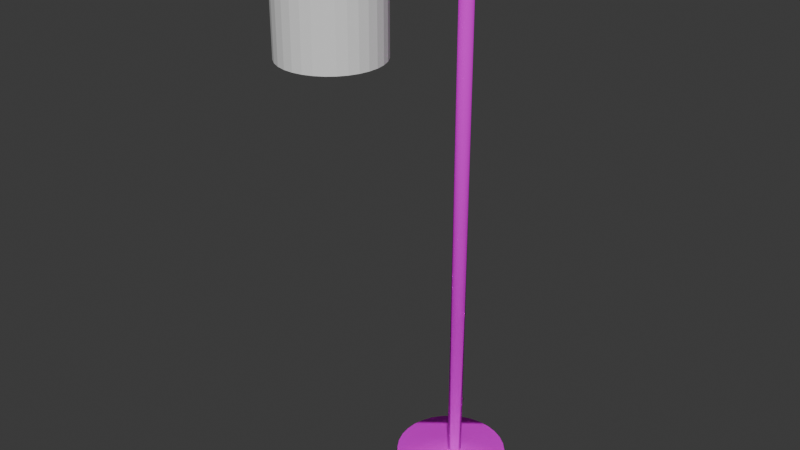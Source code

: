 # Source: Office_Lamp.blend  (saved by Blender 4.0.36; exported with 4.5.12 LTS)
import bpy
from mathutils import Matrix  # noqa: F401  (used for matrix-valued properties, if any)

bpy.ops.wm.read_factory_settings(use_empty=True)
scene = bpy.context.scene
scene.name = 'Scene'

# ---- collections
col_collection = bpy.data.collections.new('Collection'); scene.collection.children.link(col_collection)

# ---- materials (node trees are filled in below, after node groups)
mat_material_001 = bpy.data.materials.new('Material.001')
mat_material_001.alpha_threshold = 0.0
mat_material_001.use_transparent_shadow = False
mat_material_001.diffuse_color = (0.04519, 0.04519, 0.04519, 1.0)
mat_material_001.roughness = 0.5
mat_material_001.line_color = (0.0, 0.0, 0.0, 1.0)

# ---- material node trees
mat_material_001.use_nodes = True; mat_material_001.node_tree.nodes.clear()
_N = mat_material_001.node_tree.nodes; _L = mat_material_001.node_tree.links
n0 = _N.new('ShaderNodeOutputMaterial'); n0.name = 'Material Output'; n0.location = (300, 300)
n1 = _N.new('ShaderNodeBsdfPrincipled'); n1.name = 'Principled BSDF'; n1.location = (10, 300)
n1.inputs[1].default_value = 1.0
n1.inputs[2].default_value = 1.0
n1.inputs[3].default_value = 1.45
n2 = _N.new('ShaderNodeTexImage'); n2.name = 'Image Texture'; n2.location = (-280, 275)
_L.new(n1.outputs[0], n0.inputs[0])
_L.new(n2.outputs[0], n1.inputs[0])
n0.is_active_output = True

# ---- world
world_world = bpy.data.worlds.new('World'); scene.world = world_world
world_world.use_nodes = True; world_world.node_tree.nodes.clear()
_N = world_world.node_tree.nodes; _L = world_world.node_tree.links
n0 = _N.new('ShaderNodeOutputWorld'); n0.name = 'World Output'; n0.location = (300, 300)
n1 = _N.new('ShaderNodeBackground'); n1.name = 'Background'; n1.location = (10, 300)
n1.inputs[0].default_value = (0.05088, 0.05088, 0.05088, 1.0)
_L.new(n1.outputs[0], n0.inputs[0])
n0.is_active_output = True
world_world.color = (0.05088, 0.05088, 0.05088)
world_world.use_sun_shadow = False
world_world.sun_shadow_jitter_overblur = 0.0

# ---- meshes
me_plane_153 = bpy.data.meshes.new('Plane.153')
me_plane_153.from_pydata([(-0.6465, 2.041, 0.5347), (-0.2292, 2.041, 0.2114), (-0.6249, 2.041, 0.5588), (-0.2077, 2.041, 0.2356), (-0.5761, 2.041, 0.1409), (-0.2387, 2.041, 0.5773), (-0.4134, 2.064, 0.3525), (-0.3916, 2.064, 0.3796), (-0.6045, 2.041, 0.1668), (-0.2672, 2.041, 0.6032), (-0.4384, 2.064, 0.3733), (-0.4165, 2.064, 0.4004), (0.2863, -1.045, -0.2116), (0.2863, -0.8786, -0.2116), (0.3175, -1.045, -0.1597), (0.3175, -0.8786, -0.1597), (0.338, -1.045, -0.1028), (0.338, -0.8786, -0.1028), (0.3469, -1.045, -0.04291), (0.3469, -0.8786, -0.04291), (0.3441, -1.045, 0.01755), (0.3441, -0.8786, 0.01755), (0.3294, -1.045, 0.07629), (0.3294, -0.8786, 0.07629), (0.3036, -1.045, 0.131), (0.3036, -0.8786, 0.131), (0.2676, -1.045, 0.1797), (0.2676, -0.8786, 0.1797), (0.2229, -1.045, 0.2204), (0.2229, -0.8786, 0.2204), (0.171, -1.045, 0.2516), (0.171, -0.8786, 0.2516), (0.114, -1.045, 0.2721), (0.114, -0.8786, 0.2721), (0.05415, -1.045, 0.2811), (0.05415, -0.8786, 0.2811), (-0.00631, -1.045, 0.2782), (-0.00631, -0.8786, 0.2782), (-0.06505, -1.045, 0.2636), (-0.06505, -0.8786, 0.2636), (-0.1198, -1.045, 0.2378), (-0.1198, -0.8786, 0.2378), (-0.1685, -1.045, 0.2018), (-0.1685, -0.8786, 0.2018), (-0.2092, -1.045, 0.157), (-0.2092, -0.8786, 0.157), (-0.2404, -1.045, 0.1051), (-0.2404, -0.8786, 0.1051), (-0.2609, -1.045, 0.04816), (-0.2609, -0.8786, 0.04816), (-0.2698, -1.045, -0.01171), (-0.2698, -0.8786, -0.01171), (-0.267, -1.045, -0.07217), (-0.267, -0.8786, -0.07217), (-0.2523, -1.045, -0.1309), (-0.2523, -0.8786, -0.1309), (-0.2265, -1.045, -0.1857), (-0.2265, -0.8786, -0.1857), (-0.1905, -1.045, -0.2343), (-0.1905, -0.8786, -0.2343), (-0.1458, -1.045, -0.2751), (-0.1458, -0.8786, -0.2751), (-0.09388, -1.045, -0.3063), (-0.09388, -0.8786, -0.3063), (-0.03692, -1.045, -0.3267), (-0.03692, -0.8786, -0.3267), (0.02295, -1.045, -0.3357), (0.02295, -0.8786, -0.3357), (0.08341, -1.045, -0.3328), (0.08341, -0.8786, -0.3328), (0.1422, -1.045, -0.3182), (0.1422, -0.8786, -0.3182), (0.1969, -1.045, -0.2924), (0.1969, -0.8786, -0.2924), (0.2456, -1.045, -0.2564), (0.2456, -0.8786, -0.2564), (0.07729, -0.9012, -0.07309), (-0.4961, 2.183, 0.4659), (0.0812, -0.9012, -0.06659), (-0.4916, 2.179, 0.47), (0.08377, -0.9012, -0.05945), (-0.4877, 2.173, 0.4734), (0.08489, -0.9012, -0.05195), (-0.4847, 2.167, 0.476), (0.08453, -0.9012, -0.04437), (-0.4826, 2.16, 0.4777), (0.0827, -0.9012, -0.03701), (-0.4816, 2.152, 0.4784), (0.07946, -0.9012, -0.03014), (-0.4818, 2.145, 0.4781), (0.07495, -0.9012, -0.02404), (-0.483, 2.137, 0.4768), (0.06934, -0.9012, -0.01894), (-0.4852, 2.13, 0.4746), (0.06283, -0.9012, -0.01503), (-0.4884, 2.124, 0.4715), (0.05569, -0.9012, -0.01246), (-0.4925, 2.119, 0.4677), (0.04819, -0.9012, -0.01133), (-0.4972, 2.115, 0.4633), (0.04061, -0.9012, -0.0117), (-0.5024, 2.112, 0.4585), (0.03325, -0.9012, -0.01353), (-0.5079, 2.111, 0.4534), (0.02638, -0.9012, -0.01676), (-0.5135, 2.111, 0.4483), (0.02028, -0.9012, -0.02127), (-0.519, 2.113, 0.4433), (0.01518, -0.9012, -0.02689), (-0.5241, 2.116, 0.4387), (0.01127, -0.9012, -0.03339), (-0.5287, 2.121, 0.4346), (0.008702, -0.9012, -0.04053), (-0.5326, 2.126, 0.4312), (0.007578, -0.9012, -0.04804), (-0.5356, 2.133, 0.4286), (0.007938, -0.9012, -0.05561), (-0.5376, 2.14, 0.4269), (0.009771, -0.9012, -0.06298), (-0.5386, 2.147, 0.4262), (0.01301, -0.9012, -0.06984), (-0.5385, 2.155, 0.4265), (0.01752, -0.9012, -0.07594), (-0.5373, 2.162, 0.4277), (0.02313, -0.9012, -0.08105), (-0.535, 2.169, 0.43), (0.02963, -0.9012, -0.08496), (-0.5318, 2.175, 0.433), (0.03677, -0.9012, -0.08752), (-0.5278, 2.181, 0.4369), (0.04428, -0.9012, -0.08865), (-0.5231, 2.184, 0.4413), (0.05186, -0.9012, -0.08829), (-0.5179, 2.187, 0.4461), (0.05922, -0.9012, -0.08645), (-0.5123, 2.188, 0.4512), (0.06608, -0.9012, -0.08322), (-0.5067, 2.188, 0.4563), (0.07219, -0.9012, -0.07871), (-0.5013, 2.186, 0.4613), (-0.2403, 2.185, 0.2473), (-0.2357, 2.181, 0.2514), (-0.2318, 2.175, 0.2548), (-0.2288, 2.169, 0.2574), (-0.2267, 2.162, 0.2591), (-0.2258, 2.154, 0.2598), (-0.2259, 2.147, 0.2595), (-0.2271, 2.139, 0.2582), (-0.2293, 2.132, 0.256), (-0.2426, 2.128, 0.2392), (-0.2466, 2.123, 0.2354), (-0.2513, 2.119, 0.231), (-0.2565, 2.116, 0.2262), (-0.252, 2.113, 0.2348), (-0.2576, 2.113, 0.2297), (-0.2631, 2.115, 0.2247), (-0.2682, 2.118, 0.2201), (-0.2728, 2.123, 0.216), (-0.2767, 2.128, 0.2126), (-0.2797, 2.135, 0.21), (-0.2817, 2.142, 0.2083), (-0.2827, 2.149, 0.2076), (-0.2826, 2.157, 0.2079), (-0.2814, 2.164, 0.2091), (-0.2792, 2.171, 0.2114), (-0.2759, 2.177, 0.2144), (-0.2719, 2.183, 0.2183), (-0.2672, 2.187, 0.2227), (-0.262, 2.189, 0.2275), (-0.2565, 2.19, 0.2326), (-0.2509, 2.19, 0.2377), (-0.2454, 2.188, 0.2426), (-0.03588, 2.081, 0.05393), (-0.03318, 2.076, 0.05954), (-0.03168, 2.071, 0.06489), (-0.03145, 2.065, 0.06978), (-0.03248, 2.059, 0.074), (-0.03474, 2.053, 0.07741), (-0.03814, 2.046, 0.07987), (-0.04255, 2.04, 0.08128), (-0.04781, 2.035, 0.08159), (-0.06374, 2.032, 0.06711), (-0.07005, 2.028, 0.06523), (-0.07653, 2.025, 0.06235), (-0.07291, 2.022, 0.07226), (-0.07899, 2.022, 0.06773), (-0.08451, 2.023, 0.06262), (-0.08926, 2.025, 0.05713), (-0.09306, 2.029, 0.05147), (-0.09576, 2.033, 0.04585), (-0.09726, 2.038, 0.0405), (-0.0975, 2.044, 0.03562), (-0.09647, 2.05, 0.0314), (-0.09421, 2.056, 0.02799), (-0.09081, 2.063, 0.02553), (-0.08639, 2.069, 0.02412), (-0.08113, 2.074, 0.0238), (-0.07524, 2.079, 0.0246), (-0.07258, 2.083, 0.02156), (-0.0661, 2.085, 0.02444), (-0.05969, 2.087, 0.02822), (-0.05361, 2.087, 0.03276), (-0.04809, 2.086, 0.03786), (-0.04334, 2.084, 0.04335), (0.0812, 1.748, -0.06659), (0.08377, 1.748, -0.05945), (0.08489, 1.748, -0.05195), (0.08453, 1.748, -0.04437), (0.0827, 1.748, -0.03701), (0.07946, 1.748, -0.03014), (0.07495, 1.748, -0.02404), (0.06934, 1.748, -0.01894), (0.06283, 1.748, -0.01503), (0.05569, 1.748, -0.01246), (0.04819, 1.748, -0.01133), (0.04061, 1.748, -0.0117), (0.03325, 1.748, -0.01353), (0.02638, 1.748, -0.01676), (0.02028, 1.748, -0.02127), (0.01518, 1.748, -0.02689), (0.01127, 1.748, -0.03339), (0.008702, 1.748, -0.04053), (0.007578, 1.748, -0.04804), (0.007938, 1.748, -0.05561), (0.009771, 1.748, -0.06298), (0.01301, 1.748, -0.06984), (0.01752, 1.748, -0.07594), (0.02313, 1.748, -0.08105), (0.02963, 1.748, -0.08496), (0.03677, 1.748, -0.08752), (0.04428, 1.748, -0.08865), (0.05186, 1.748, -0.08829), (0.05922, 1.748, -0.08645), (0.06608, 1.748, -0.08322), (0.07219, 1.748, -0.07871), (0.07729, 1.748, -0.07309), (0.0812, 1.524, -0.06659), (0.08377, 1.524, -0.05945), (0.08489, 1.524, -0.05195), (0.08453, 1.524, -0.04437), (0.0827, 1.524, -0.03701), (0.07946, 1.524, -0.03014), (0.07495, 1.524, -0.02404), (0.06934, 1.524, -0.01894), (0.06283, 1.524, -0.01503), (0.05569, 1.524, -0.01246), (0.04819, 1.524, -0.01133), (0.04061, 1.524, -0.0117), (0.03325, 1.524, -0.01353), (0.02638, 1.524, -0.01676), (0.02028, 1.524, -0.02127), (0.01518, 1.524, -0.02689), (0.01127, 1.524, -0.03339), (0.008702, 1.524, -0.04053), (0.007578, 1.524, -0.04804), (0.007938, 1.524, -0.05561), (0.009771, 1.524, -0.06298), (0.01301, 1.524, -0.06984), (0.01752, 1.524, -0.07594), (0.02313, 1.524, -0.08105), (0.02963, 1.524, -0.08496), (0.03677, 1.524, -0.08752), (0.04428, 1.524, -0.08865), (0.05186, 1.524, -0.08829), (0.05922, 1.524, -0.08645), (0.06608, 1.524, -0.08322), (0.07219, 1.524, -0.07871), (0.07729, 1.524, -0.07309), (-0.1544, 2.153, 0.1531), (-0.1503, 2.149, 0.1581), (-0.1471, 2.144, 0.1627), (-0.145, 2.138, 0.1668), (-0.1477, 2.131, 0.1654), (-0.1479, 2.124, 0.168), (-0.1492, 2.117, 0.1697), (-0.1516, 2.11, 0.1705), (-0.1551, 2.103, 0.1702), (-0.1695, 2.099, 0.1552), (-0.1512, 2.093, 0.1845), (-0.1568, 2.089, 0.1814), (-0.1627, 2.086, 0.1776), (-0.1587, 2.083, 0.1869), (-0.1645, 2.083, 0.182), (-0.17, 2.085, 0.1769), (-0.1748, 2.087, 0.1718), (-0.1789, 2.091, 0.1668), (-0.2055, 2.096, 0.1307), (-0.2077, 2.102, 0.1266), (-0.2086, 2.109, 0.1231), (-0.2085, 2.116, 0.1205), (-0.2071, 2.124, 0.1188), (-0.2047, 2.131, 0.1181), (-0.1975, 2.137, 0.1232), (-0.1932, 2.144, 0.1245), (-0.1881, 2.149, 0.1267), (-0.1825, 2.153, 0.1298), (-0.1766, 2.156, 0.1336), (-0.1706, 2.157, 0.138), (-0.1648, 2.157, 0.1429), (-0.1593, 2.156, 0.148), (0.07729, 1.863, -0.07309), (0.0812, 1.863, -0.06659), (0.08377, 1.863, -0.05945), (0.08489, 1.863, -0.05195), (0.08453, 1.863, -0.04437), (0.0827, 1.863, -0.03701), (0.07946, 1.863, -0.03014), (0.07495, 1.863, -0.02404), (0.06934, 1.863, -0.01894), (0.06283, 1.863, -0.01503), (0.05569, 1.863, -0.01246), (0.04819, 1.863, -0.01133), (0.04061, 1.863, -0.0117), (0.03325, 1.863, -0.01353), (0.02638, 1.863, -0.01676), (0.02028, 1.863, -0.02127), (0.01518, 1.863, -0.02689), (0.01127, 1.863, -0.03339), (0.008702, 1.863, -0.04053), (0.007578, 1.863, -0.04804), (0.007938, 1.863, -0.05561), (0.009771, 1.863, -0.06298), (0.01301, 1.863, -0.06984), (0.01752, 1.863, -0.07594), (0.02313, 1.863, -0.08105), (0.02963, 1.863, -0.08496), (0.03677, 1.863, -0.08752), (0.04428, 1.863, -0.08865), (0.05186, 1.863, -0.08829), (0.05922, 1.863, -0.08645), (0.06608, 1.863, -0.08322), (0.07219, 1.863, -0.07871), (0.0213, 2.011, -0.0129), (0.02496, 2.008, -0.006814), (0.0274, 2.005, -0.0005536), (0.02854, 2.001, 0.005636), (0.02833, 1.996, 0.01152), (0.02679, 1.991, 0.01687), (0.02396, 1.985, 0.02147), (0.01997, 1.98, 0.02517), (0.01495, 1.975, 0.0278), (0.009115, 1.97, 0.02927), (0.002678, 1.966, 0.02953), (-0.004113, 1.963, 0.02856), (-0.011, 1.961, 0.0264), (-0.01771, 1.959, 0.02313), (-0.02398, 1.959, 0.01889), (-0.02959, 1.96, 0.01383), (-0.03431, 1.961, 0.008141), (-0.03797, 1.964, 0.002051), (-0.04041, 1.968, -0.00421), (-0.04155, 1.972, -0.0104), (-0.04134, 1.977, -0.01628), (-0.0398, 1.982, -0.02163), (-0.03697, 1.987, -0.02624), (-0.03298, 1.992, -0.02993), (-0.02796, 1.997, -0.03256), (-0.02213, 2.002, -0.03403), (-0.01569, 2.006, -0.03429), (-0.008897, 2.009, -0.03332), (-0.002014, 2.012, -0.03116), (0.004696, 2.013, -0.0279), (0.01098, 2.013, -0.02365), (0.01658, 2.013, -0.01859), (-0.4397, 2.184, 0.4176), (-0.4351, 2.179, 0.4217), (-0.4312, 2.174, 0.4251), (-0.4282, 2.167, 0.4277), (-0.4261, 2.16, 0.4294), (-0.4252, 2.153, 0.4301), (-0.4253, 2.145, 0.4299), (-0.4265, 2.138, 0.4286), (-0.4287, 2.131, 0.4264), (-0.4319, 2.125, 0.4233), (-0.436, 2.119, 0.4195), (-0.4407, 2.115, 0.415), (-0.4459, 2.113, 0.4102), (-0.4514, 2.112, 0.4051), (-0.457, 2.112, 0.4), (-0.4625, 2.114, 0.3951), (-0.4676, 2.117, 0.3905), (-0.4722, 2.121, 0.3864), (-0.4761, 2.127, 0.3829), (-0.4791, 2.133, 0.3803), (-0.4811, 2.14, 0.3786), (-0.4821, 2.148, 0.3779), (-0.482, 2.155, 0.3782), (-0.4808, 2.163, 0.3795), (-0.4785, 2.17, 0.3817), (-0.4753, 2.176, 0.3848), (-0.4713, 2.181, 0.3886), (-0.4666, 2.185, 0.393), (-0.4614, 2.188, 0.3978), (-0.4559, 2.189, 0.4029), (-0.4503, 2.189, 0.408), (-0.4448, 2.187, 0.413), (-0.3647, 2.18, 0.3616), (-0.3608, 2.174, 0.365), (-0.3578, 2.168, 0.3676), (-0.3557, 2.161, 0.3693), (-0.3548, 2.153, 0.37), (-0.3549, 2.146, 0.3697), (-0.3561, 2.138, 0.3684), (-0.3583, 2.131, 0.3662), (-0.3615, 2.125, 0.3631), (-0.3656, 2.12, 0.3593), (-0.3703, 2.116, 0.3549), (-0.3755, 2.113, 0.3501), (-0.381, 2.112, 0.345), (-0.3866, 2.112, 0.3399), (-0.3921, 2.114, 0.3349), (-0.3972, 2.117, 0.3303), (-0.4018, 2.122, 0.3262), (-0.4057, 2.127, 0.3228), (-0.4087, 2.134, 0.3202), (-0.4107, 2.141, 0.3185), (-0.4117, 2.148, 0.3178), (-0.4116, 2.156, 0.3181), (-0.4104, 2.163, 0.3193), (-0.4082, 2.17, 0.3216), (-0.4049, 2.176, 0.3246), (-0.4009, 2.182, 0.3285), (-0.3962, 2.186, 0.3329), (-0.391, 2.188, 0.3377), (-0.3855, 2.189, 0.3428), (-0.3799, 2.189, 0.3479), (-0.3744, 2.187, 0.3529), (-0.3693, 2.184, 0.3575), (-0.4577, 2.059, 0.3989), (-0.4632, 2.061, 0.394), (-0.4521, 2.059, 0.404), (-0.4466, 2.06, 0.4091), (-0.3762, 2.061, 0.349), (-0.3817, 2.059, 0.3439), (-0.3873, 2.06, 0.3388), (-0.3928, 2.061, 0.3338)], [], [(6, 7, 3, 1), (10, 11, 7, 6), (8, 10, 6, 4), (11, 9, 5, 7), (0, 2, 11, 10), (12, 13, 15, 14), (14, 15, 17, 16), (16, 17, 19, 18), (18, 19, 21, 20), (20, 21, 23, 22), (22, 23, 25, 24), (24, 25, 27, 26), (26, 27, 29, 28), (28, 29, 31, 30), (30, 31, 33, 32), (32, 33, 35, 34), (34, 35, 37, 36), (36, 37, 39, 38), (38, 39, 41, 40), (40, 41, 43, 42), (42, 43, 45, 44), (44, 45, 47, 46), (46, 47, 49, 48), (48, 49, 51, 50), (50, 51, 53, 52), (52, 53, 55, 54), (54, 55, 57, 56), (56, 57, 59, 58), (58, 59, 61, 60), (60, 61, 63, 62), (62, 63, 65, 64), (64, 65, 67, 66), (66, 67, 69, 68), (68, 69, 71, 70), (70, 71, 73, 72), (15, 13, 75, 73, 71, 69, 67, 65, 63, 61, 59, 57, 55, 53, 51, 49, 47, 45, 43, 41, 39, 37, 35, 33, 31, 29, 27, 25, 23, 21, 19, 17), (72, 73, 75, 74), (74, 75, 13, 12), (12, 14, 16, 18, 20, 22, 24, 26, 28, 30, 32, 34, 36, 38, 40, 42, 44, 46, 48, 50, 52, 54, 56, 58, 60, 62, 64, 66, 68, 70, 72, 74), (364, 77, 79, 365), (365, 79, 81, 366), (366, 81, 83, 367), (367, 83, 85, 368), (368, 85, 87, 369), (369, 87, 89, 370), (370, 89, 91, 371), (371, 91, 93, 372), (372, 93, 95, 373), (373, 95, 97, 374), (374, 97, 99, 375), (375, 99, 101, 376), (376, 101, 103, 377), (377, 103, 105, 378), (378, 105, 107, 379), (379, 107, 109, 380), (380, 109, 111, 381), (381, 111, 113, 382), (382, 113, 115, 383), (383, 115, 117, 384), (384, 117, 119, 385), (385, 119, 121, 386), (386, 121, 123, 387), (387, 123, 125, 388), (388, 125, 127, 389), (389, 127, 129, 390), (390, 129, 131, 391), (391, 131, 133, 392), (392, 133, 135, 393), (393, 135, 137, 394), (79, 77, 139, 137, 135, 133, 131, 129, 127, 125, 123, 121, 119, 117, 115, 113, 111, 109, 107, 105, 103, 101, 99, 97, 95, 93, 91, 89, 87, 85, 83, 81), (394, 137, 139, 395), (395, 139, 77, 364), (76, 78, 80, 82, 84, 86, 88, 90, 92, 94, 96, 98, 100, 102, 104, 106, 108, 110, 112, 114, 116, 118, 120, 122, 124, 126, 128, 130, 132, 134, 136, 138), (299, 171, 140, 268), (298, 170, 171, 299), (297, 169, 170, 298), (296, 168, 169, 297), (295, 167, 168, 296), (294, 166, 167, 295), (293, 165, 166, 294), (292, 164, 165, 293), (291, 163, 164, 292), (290, 162, 163, 291), (289, 161, 162, 290), (288, 160, 161, 289), (287, 159, 160, 288), (286, 158, 159, 287), (285, 157, 158, 286), (284, 156, 157, 285), (283, 155, 156, 284), (282, 154, 155, 283), (281, 153, 154, 282), (280, 152, 153, 281), (279, 151, 152, 280), (278, 150, 151, 279), (277, 149, 150, 278), (276, 148, 149, 277), (275, 147, 148, 276), (274, 146, 147, 275), (273, 145, 146, 274), (272, 144, 145, 273), (271, 143, 144, 272), (270, 142, 143, 271), (269, 141, 142, 270), (268, 140, 141, 269), (332, 203, 172, 333), (333, 172, 173, 334), (334, 173, 174, 335), (335, 174, 175, 336), (336, 175, 176, 337), (337, 176, 177, 338), (338, 177, 178, 339), (339, 178, 179, 340), (340, 179, 180, 341), (341, 180, 181, 342), (342, 181, 182, 343), (343, 182, 183, 344), (344, 183, 184, 345), (345, 184, 185, 346), (346, 185, 186, 347), (347, 186, 187, 348), (348, 187, 188, 349), (349, 188, 189, 350), (350, 189, 190, 351), (351, 190, 191, 352), (352, 191, 192, 353), (353, 192, 193, 354), (354, 193, 194, 355), (355, 194, 195, 356), (356, 195, 196, 357), (357, 196, 197, 358), (358, 197, 198, 359), (359, 198, 199, 360), (360, 199, 200, 361), (361, 200, 201, 362), (362, 201, 202, 363), (363, 202, 203, 332), (266, 234, 235, 267), (265, 233, 234, 266), (264, 232, 233, 265), (263, 231, 232, 264), (262, 230, 231, 263), (261, 229, 230, 262), (260, 228, 229, 261), (259, 227, 228, 260), (258, 226, 227, 259), (257, 225, 226, 258), (256, 224, 225, 257), (255, 223, 224, 256), (254, 222, 223, 255), (253, 221, 222, 254), (252, 220, 221, 253), (251, 219, 220, 252), (250, 218, 219, 251), (249, 217, 218, 250), (248, 216, 217, 249), (247, 215, 216, 248), (246, 214, 215, 247), (245, 213, 214, 246), (244, 212, 213, 245), (243, 211, 212, 244), (242, 210, 211, 243), (241, 209, 210, 242), (240, 208, 209, 241), (239, 207, 208, 240), (238, 206, 207, 239), (237, 205, 206, 238), (236, 204, 205, 237), (267, 235, 204, 236), (76, 267, 236, 78), (78, 236, 237, 80), (80, 237, 238, 82), (82, 238, 239, 84), (84, 239, 240, 86), (86, 240, 241, 88), (88, 241, 242, 90), (90, 242, 243, 92), (92, 243, 244, 94), (94, 244, 245, 96), (96, 245, 246, 98), (98, 246, 247, 100), (100, 247, 248, 102), (102, 248, 249, 104), (104, 249, 250, 106), (106, 250, 251, 108), (108, 251, 252, 110), (110, 252, 253, 112), (112, 253, 254, 114), (114, 254, 255, 116), (116, 255, 256, 118), (118, 256, 257, 120), (120, 257, 258, 122), (122, 258, 259, 124), (124, 259, 260, 126), (126, 260, 261, 128), (128, 261, 262, 130), (130, 262, 263, 132), (132, 263, 264, 134), (134, 264, 265, 136), (136, 265, 266, 138), (138, 266, 267, 76), (203, 268, 269, 172), (172, 269, 270, 173), (173, 270, 271, 174), (174, 271, 272, 175), (175, 272, 273, 176), (176, 273, 274, 177), (177, 274, 275, 178), (178, 275, 276, 179), (179, 276, 277, 180), (180, 277, 278, 181), (181, 278, 279, 182), (182, 279, 280, 183), (183, 280, 281, 184), (184, 281, 282, 185), (185, 282, 283, 186), (186, 283, 284, 187), (187, 284, 285, 188), (188, 285, 286, 189), (189, 286, 287, 190), (190, 287, 288, 191), (191, 288, 289, 192), (192, 289, 290, 193), (193, 290, 291, 194), (194, 291, 292, 195), (195, 292, 293, 196), (196, 293, 294, 197), (197, 294, 295, 198), (198, 295, 296, 199), (199, 296, 297, 200), (200, 297, 298, 201), (201, 298, 299, 202), (202, 299, 268, 203), (234, 331, 300, 235), (233, 330, 331, 234), (232, 329, 330, 233), (231, 328, 329, 232), (230, 327, 328, 231), (229, 326, 327, 230), (228, 325, 326, 229), (227, 324, 325, 228), (226, 323, 324, 227), (225, 322, 323, 226), (224, 321, 322, 225), (223, 320, 321, 224), (222, 319, 320, 223), (221, 318, 319, 222), (220, 317, 318, 221), (219, 316, 317, 220), (218, 315, 316, 219), (217, 314, 315, 218), (216, 313, 314, 217), (215, 312, 313, 216), (214, 311, 312, 215), (213, 310, 311, 214), (212, 309, 310, 213), (211, 308, 309, 212), (210, 307, 308, 211), (209, 306, 307, 210), (208, 305, 306, 209), (207, 304, 305, 208), (206, 303, 304, 207), (205, 302, 303, 206), (204, 301, 302, 205), (235, 300, 301, 204), (331, 363, 332, 300), (330, 362, 363, 331), (329, 361, 362, 330), (328, 360, 361, 329), (327, 359, 360, 328), (326, 358, 359, 327), (325, 357, 358, 326), (324, 356, 357, 325), (323, 355, 356, 324), (322, 354, 355, 323), (321, 353, 354, 322), (320, 352, 353, 321), (319, 351, 352, 320), (318, 350, 351, 319), (317, 349, 350, 318), (316, 348, 349, 317), (315, 347, 348, 316), (314, 346, 347, 315), (313, 345, 346, 314), (312, 344, 345, 313), (311, 343, 344, 312), (310, 342, 343, 311), (309, 341, 342, 310), (308, 340, 341, 309), (307, 339, 340, 308), (306, 338, 339, 307), (305, 337, 338, 306), (304, 336, 337, 305), (303, 335, 336, 304), (302, 334, 335, 303), (301, 333, 334, 302), (300, 332, 333, 301), (426, 395, 364, 427), (425, 394, 395, 426), (424, 393, 394, 425), (423, 392, 393, 424), (422, 391, 392, 423), (421, 390, 391, 422), (420, 389, 390, 421), (419, 388, 389, 420), (418, 387, 388, 419), (417, 386, 387, 418), (416, 385, 386, 417), (415, 384, 385, 416), (414, 383, 384, 415), (413, 382, 383, 414), (412, 381, 382, 413), (411, 380, 381, 412), (410, 379, 380, 411), (407, 376, 431, 432), (408, 407, 432, 433), (410, 409, 434, 435), (406, 375, 376, 407), (405, 374, 375, 406), (404, 373, 374, 405), (403, 372, 373, 404), (402, 371, 372, 403), (401, 370, 371, 402), (400, 369, 370, 401), (399, 368, 369, 400), (398, 367, 368, 399), (397, 366, 367, 398), (396, 365, 366, 397), (427, 364, 365, 396), (140, 427, 396, 141), (141, 396, 397, 142), (142, 397, 398, 143), (143, 398, 399, 144), (144, 399, 400, 145), (145, 400, 401, 146), (146, 401, 402, 147), (147, 402, 403, 148), (148, 403, 404, 149), (149, 404, 405, 150), (150, 405, 406, 151), (151, 406, 407, 152), (152, 407, 408, 153), (153, 408, 409, 154), (154, 409, 410, 155), (155, 410, 411, 156), (156, 411, 412, 157), (157, 412, 413, 158), (158, 413, 414, 159), (159, 414, 415, 160), (160, 415, 416, 161), (161, 416, 417, 162), (162, 417, 418, 163), (163, 418, 419, 164), (164, 419, 420, 165), (165, 420, 421, 166), (166, 421, 422, 167), (167, 422, 423, 168), (168, 423, 424, 169), (169, 424, 425, 170), (170, 425, 426, 171), (171, 426, 427, 140), (434, 428, 429, 435), (433, 430, 428, 434), (432, 431, 430, 433), (376, 377, 430, 431), (378, 379, 429, 428), (379, 410, 435, 429), (409, 408, 433, 434), (377, 378, 428, 430)])
me_plane_153.polygons.foreach_set('use_smooth', [0, 0, 0, 0, 0, 1, 1, 1, 1, 1, 1, 1, 1, 1, 1, 1, 1, 1, 1, 1, 1, 1, 1, 1, 1, 1, 1, 1, 1, 1, 1, 1, 1, 1, 1, 1, 1, 1, 1, 1, 1, 1, 1, 1, 1, 1, 1, 1, 1, 1, 1, 1, 1, 1, 1, 1, 1, 1, 1, 1, 1, 1, 1, 1, 1, 1, 1, 1, 1, 1, 1, 1, 1, 1, 1, 1, 1, 1, 1, 1, 1, 1, 1, 1, 1, 1, 1, 1, 1, 1, 1, 1, 1, 1, 1, 1, 1, 1, 1, 1, 1, 1, 1, 1, 1, 1, 1, 1, 1, 1, 1, 1, 1, 1, 1, 1, 1, 1, 1, 1, 1, 1, 1, 1, 1, 1, 1, 1, 1, 1, 1, 1, 1, 1, 1, 1, 1, 1, 1, 1, 1, 1, 1, 1, 1, 1, 1, 1, 1, 1, 1, 1, 1, 1, 1, 1, 1, 1, 1, 1, 1, 1, 1, 1, 1, 1, 1, 1, 1, 1, 1, 1, 1, 1, 1, 1, 1, 1, 1, 1, 1, 1, 1, 1, 1, 1, 1, 1, 1, 1, 1, 1, 1, 1, 1, 1, 1, 1, 1, 1, 1, 1, 1, 1, 1, 1, 1, 1, 1, 1, 1, 1, 1, 1, 1, 1, 1, 1, 1, 1, 1, 1, 1, 1, 1, 1, 1, 1, 1, 1, 1, 1, 1, 1, 1, 1, 1, 1, 1, 1, 1, 1, 1, 1, 1, 1, 1, 1, 1, 1, 1, 1, 1, 1, 1, 1, 1, 1, 1, 1, 1, 1, 1, 1, 1, 1, 1, 1, 1, 1, 1, 1, 1, 1, 1, 1, 1, 1, 1, 1, 1, 1, 1, 1, 1, 1, 1, 1, 1, 1, 1, 1, 1, 1, 1, 1, 1, 1, 1, 1, 1, 1, 1, 1, 1, 1, 1, 1, 1, 1, 1, 1, 1, 1, 1, 1, 1, 1, 1, 1, 1, 1, 1, 1, 1, 1, 1, 1, 1, 1, 1, 1, 1, 1, 1, 1, 1, 1, 1, 1, 1, 1, 1, 1, 1, 1, 1, 1, 1, 1, 1, 1, 1, 1, 1, 1, 1, 1, 1, 1, 1, 1, 1, 1, 1, 1, 1, 1, 1])
_uv = me_plane_153.uv_layers.new(name='UVMap')
_uv.uv.foreach_set('vector', [0.4467, 0.579, 0.5806, 0.579, 0.5806, 1.0, 0.4467, 1.0, 0.4467, 0.4182, 0.5806, 0.4182, 0.5806, 0.579, 0.4467, 0.579, 0.0, 0.4182, 0.4467, 0.4182, 0.4467, 0.579, 0.0, 0.579, 0.5806, 0.4182, 1.0, 0.4182, 1.0, 0.579, 0.5806, 0.579, 0.4467, 0.0, 0.5806, 0.0, 0.5806, 0.4182, 0.4467, 0.4182, 1.0, 0.5, 1.0, 1.0, 0.9688, 1.0, 0.9688, 0.5, 0.9688, 0.5, 0.9688, 1.0, 0.9375, 1.0, 0.9375, 0.5, 0.9375, 0.5, 0.9375, 1.0, 0.9062, 1.0, 0.9062, 0.5, 0.9062, 0.5, 0.9062, 1.0, 0.875, 1.0, 0.875, 0.5, 0.875, 0.5, 0.875, 1.0, 0.8438, 1.0, 0.8438, 0.5, 0.8438, 0.5, 0.8438, 1.0, 0.8125, 1.0, 0.8125, 0.5, 0.8125, 0.5, 0.8125, 1.0, 0.7812, 1.0, 0.7812, 0.5, 0.7812, 0.5, 0.7812, 1.0, 0.75, 1.0, 0.75, 0.5, 0.75, 0.5, 0.75, 1.0, 0.7188, 1.0, 0.7188, 0.5, 0.7188, 0.5, 0.7188, 1.0, 0.6875, 1.0, 0.6875, 0.5, 0.6875, 0.5, 0.6875, 1.0, 0.6562, 1.0, 0.6562, 0.5, 0.6562, 0.5, 0.6562, 1.0, 0.625, 1.0, 0.625, 0.5, 0.625, 0.5, 0.625, 1.0, 0.5938, 1.0, 0.5938, 0.5, 0.5938, 0.5, 0.5938, 1.0, 0.5625, 1.0, 0.5625, 0.5, 0.5625, 0.5, 0.5625, 1.0, 0.5312, 1.0, 0.5312, 0.5, 0.5312, 0.5, 0.5312, 1.0, 0.5, 1.0, 0.5, 0.5, 0.5, 0.5, 0.5, 1.0, 0.4688, 1.0, 0.4688, 0.5, 0.4688, 0.5, 0.4688, 1.0, 0.4375, 1.0, 0.4375, 0.5, 0.4375, 0.5, 0.4375, 1.0, 0.4062, 1.0, 0.4062, 0.5, 0.4062, 0.5, 0.4062, 1.0, 0.375, 1.0, 0.375, 0.5, 0.375, 0.5, 0.375, 1.0, 0.3438, 1.0, 0.3438, 0.5, 0.3438, 0.5, 0.3438, 1.0, 0.3125, 1.0, 0.3125, 0.5, 0.3125, 0.5, 0.3125, 1.0, 0.2812, 1.0, 0.2812, 0.5, 0.2812, 0.5, 0.2812, 1.0, 0.25, 1.0, 0.25, 0.5, 0.25, 0.5, 0.25, 1.0, 0.2188, 1.0, 0.2188, 0.5, 0.2188, 0.5, 0.2188, 1.0, 0.1875, 1.0, 0.1875, 0.5, 0.1875, 0.5, 0.1875, 1.0, 0.1562, 1.0, 0.1562, 0.5, 0.1562, 0.5, 0.1562, 1.0, 0.125, 1.0, 0.125, 0.5, 0.125, 0.5, 0.125, 1.0, 0.09375, 1.0, 0.09375, 0.5, 0.09375, 0.5, 0.09375, 1.0, 0.0625, 1.0, 0.0625, 0.5, 0.2968, 0.4854, 0.25, 0.49, 0.2032, 0.4854, 0.1582, 0.4717, 0.1167, 0.4496, 0.08029, 0.4197, 0.05045, 0.3833, 0.02827, 0.3418, 0.01461, 0.2968, 0.01, 0.25, 0.01461, 0.2032, 0.02827, 0.1582, 0.05045, 0.1167, 0.08029, 0.08029, 0.1167, 0.05045, 0.1582, 0.02827, 0.2032, 0.01461, 0.25, 0.01, 0.2968, 0.01461, 0.3418, 0.02827, 0.3833, 0.05045, 0.4197, 0.08029, 0.4496, 0.1167, 0.4717, 0.1582, 0.4854, 0.2032, 0.49, 0.25, 0.4854, 0.2968, 0.4717, 0.3418, 0.4496, 0.3833, 0.4197, 0.4197, 0.3833, 0.4496, 0.3418, 0.4717, 0.0625, 0.5, 0.0625, 1.0, 0.03125, 1.0, 0.03125, 0.5, 0.03125, 0.5, 0.03125, 1.0, 0.0, 1.0, 0.0, 0.5, 0.75, 0.49, 0.7968, 0.4854, 0.8418, 0.4717, 0.8833, 0.4496, 0.9197, 0.4197, 0.9496, 0.3833, 0.9717, 0.3418, 0.9854, 0.2968, 0.99, 0.25, 0.9854, 0.2032, 0.9717, 0.1582, 0.9496, 0.1167, 0.9197, 0.08029, 0.8833, 0.05045, 0.8418, 0.02827, 0.7968, 0.01461, 0.75, 0.01, 0.7032, 0.01461, 0.6582, 0.02827, 0.6167, 0.05045, 0.5803, 0.08029, 0.5504, 0.1167, 0.5283, 0.1582, 0.5146, 0.2032, 0.51, 0.25, 0.5146, 0.2968, 0.5283, 0.3418, 0.5504, 0.3833, 0.5803, 0.4197, 0.6167, 0.4496, 0.6582, 0.4717, 0.7032, 0.4854, 1.0, 0.9958, 1.0, 1.0, 0.9688, 1.0, 0.9688, 0.9958, 0.9688, 0.9958, 0.9688, 1.0, 0.9375, 1.0, 0.9375, 0.9958, 0.9375, 0.9958, 0.9375, 1.0, 0.9062, 1.0, 0.9063, 0.9958, 0.9063, 0.9958, 0.9062, 1.0, 0.875, 1.0, 0.875, 0.9958, 0.875, 0.9958, 0.875, 1.0, 0.8438, 1.0, 0.8438, 0.9958, 0.8438, 0.9958, 0.8438, 1.0, 0.8125, 1.0, 0.8125, 0.9958, 0.8125, 0.9958, 0.8125, 1.0, 0.7812, 1.0, 0.7812, 0.9958, 0.7812, 0.9958, 0.7812, 1.0, 0.75, 1.0, 0.75, 0.9958, 0.75, 0.9958, 0.75, 1.0, 0.7188, 1.0, 0.7188, 0.9958, 0.7188, 0.9958, 0.7188, 1.0, 0.6875, 1.0, 0.6875, 0.9958, 0.6875, 0.9958, 0.6875, 1.0, 0.6562, 1.0, 0.6563, 0.9958, 0.6563, 0.9958, 0.6562, 1.0, 0.625, 1.0, 0.625, 0.9958, 0.625, 0.9958, 0.625, 1.0, 0.5938, 1.0, 0.5938, 0.9958, 0.5938, 0.9958, 0.5938, 1.0, 0.5625, 1.0, 0.5625, 0.9958, 0.5625, 0.9958, 0.5625, 1.0, 0.5312, 1.0, 0.5312, 0.9958, 0.5312, 0.9958, 0.5312, 1.0, 0.5, 1.0, 0.5, 0.9958, 0.5, 0.9958, 0.5, 1.0, 0.4688, 1.0, 0.4688, 0.9958, 0.4688, 0.9958, 0.4688, 1.0, 0.4375, 1.0, 0.4375, 0.9958, 0.4375, 0.9958, 0.4375, 1.0, 0.4062, 1.0, 0.4062, 0.9958, 0.4062, 0.9958, 0.4062, 1.0, 0.375, 1.0, 0.375, 0.9958, 0.375, 0.9958, 0.375, 1.0, 0.3438, 1.0, 0.3438, 0.9958, 0.3438, 0.9958, 0.3438, 1.0, 0.3125, 1.0, 0.3125, 0.9958, 0.3125, 0.9958, 0.3125, 1.0, 0.2812, 1.0, 0.2812, 0.9958, 0.2812, 0.9958, 0.2812, 1.0, 0.25, 1.0, 0.25, 0.9958, 0.25, 0.9958, 0.25, 1.0, 0.2188, 1.0, 0.2188, 0.9958, 0.2188, 0.9958, 0.2188, 1.0, 0.1875, 1.0, 0.1875, 0.9958, 0.1875, 0.9958, 0.1875, 1.0, 0.1562, 1.0, 0.1562, 0.9958, 0.1562, 0.9958, 0.1562, 1.0, 0.125, 1.0, 0.125, 0.9958, 0.125, 0.9958, 0.125, 1.0, 0.09375, 1.0, 0.09375, 0.9958, 0.09375, 0.9958, 0.09375, 1.0, 0.0625, 1.0, 0.0625, 0.9958, 0.2968, 0.4854, 0.25, 0.49, 0.2032, 0.4854, 0.1582, 0.4717, 0.1167, 0.4496, 0.08029, 0.4197, 0.05045, 0.3833, 0.02827, 0.3418, 0.01461, 0.2968, 0.01, 0.25, 0.01461, 0.2032, 0.02827, 0.1582, 0.05045, 0.1167, 0.08029, 0.08029, 0.1167, 0.05045, 0.1582, 0.02827, 0.2032, 0.01461, 0.25, 0.01, 0.2968, 0.01461, 0.3418, 0.02827, 0.3833, 0.05045, 0.4197, 0.08029, 0.4496, 0.1167, 0.4717, 0.1582, 0.4854, 0.2032, 0.49, 0.25, 0.4854, 0.2968, 0.4717, 0.3418, 0.4496, 0.3833, 0.4197, 0.4197, 0.3833, 0.4496, 0.3418, 0.4717, 0.0625, 0.9958, 0.0625, 1.0, 0.03125, 1.0, 0.03125, 0.9958, 0.03125, 0.9958, 0.03125, 1.0, 0.0, 1.0, 0.0, 0.9958, 0.75, 0.49, 0.7968, 0.4854, 0.8418, 0.4717, 0.8833, 0.4496, 0.9197, 0.4197, 0.9496, 0.3833, 0.9717, 0.3418, 0.9854, 0.2968, 0.99, 0.25, 0.9854, 0.2032, 0.9717, 0.1582, 0.9496, 0.1167, 0.9197, 0.08029, 0.8833, 0.05045, 0.8418, 0.02827, 0.7968, 0.01461, 0.75, 0.01, 0.7032, 0.01461, 0.6582, 0.02827, 0.6167, 0.05045, 0.5803, 0.08029, 0.5504, 0.1167, 0.5283, 0.1582, 0.5146, 0.2032, 0.51, 0.25, 0.5146, 0.2968, 0.5283, 0.3418, 0.5504, 0.3833, 0.5803, 0.4197, 0.6167, 0.4496, 0.6582, 0.4717, 0.7032, 0.4854, 0.03125, 0.9684, 0.03125, 0.9812, 0.0, 0.9812, 0.0, 0.9684, 0.0625, 0.9684, 0.0625, 0.9812, 0.03125, 0.9812, 0.03125, 0.9684, 0.09375, 0.9684, 0.09375, 0.9812, 0.0625, 0.9812, 0.0625, 0.9684, 0.125, 0.9684, 0.125, 0.9812, 0.09375, 0.9812, 0.09375, 0.9684, 0.1562, 0.9684, 0.1562, 0.9812, 0.125, 0.9812, 0.125, 0.9684, 0.1875, 0.9684, 0.1875, 0.9812, 0.1562, 0.9812, 0.1562, 0.9684, 0.2188, 0.9684, 0.2188, 0.9812, 0.1875, 0.9812, 0.1875, 0.9684, 0.25, 0.9684, 0.25, 0.9812, 0.2188, 0.9812, 0.2188, 0.9684, 0.2812, 0.9684, 0.2812, 0.9812, 0.25, 0.9812, 0.25, 0.9684, 0.3125, 0.9684, 0.3125, 0.9812, 0.2812, 0.9812, 0.2812, 0.9684, 0.3438, 0.9684, 0.3438, 0.9812, 0.3125, 0.9812, 0.3125, 0.9684, 0.375, 0.9684, 0.375, 0.9812, 0.3438, 0.9812, 0.3438, 0.9684, 0.4062, 0.9684, 0.4062, 0.9812, 0.375, 0.9812, 0.375, 0.9684, 0.4375, 0.9684, 0.4375, 0.9812, 0.4062, 0.9812, 0.4062, 0.9684, 0.4688, 0.9684, 0.4688, 0.9812, 0.4375, 0.9812, 0.4375, 0.9684, 0.5, 0.9684, 0.5, 0.9812, 0.4688, 0.9812, 0.4688, 0.9684, 0.5312, 0.9684, 0.5312, 0.9812, 0.5, 0.9812, 0.5, 0.9684, 0.5625, 0.9684, 0.5625, 0.9812, 0.5312, 0.9812, 0.5312, 0.9684, 0.5938, 0.9684, 0.5938, 0.9812, 0.5625, 0.9812, 0.5625, 0.9684, 0.625, 0.9684, 0.625, 0.9812, 0.5938, 0.9812, 0.5938, 0.9684, 0.6562, 0.9684, 0.6562, 0.9812, 0.625, 0.9812, 0.625, 0.9684, 0.6875, 0.9684, 0.6875, 0.9812, 0.6562, 0.9812, 0.6562, 0.9684, 0.7188, 0.9684, 0.7188, 0.9812, 0.6875, 0.9812, 0.6875, 0.9684, 0.75, 0.9684, 0.75, 0.9812, 0.7188, 0.9812, 0.7188, 0.9684, 0.7812, 0.9684, 0.7812, 0.9812, 0.75, 0.9812, 0.75, 0.9684, 0.8125, 0.9684, 0.8125, 0.9812, 0.7812, 0.9812, 0.7812, 0.9684, 0.8438, 0.9684, 0.8438, 0.9812, 0.8125, 0.9812, 0.8125, 0.9684, 0.875, 0.9684, 0.875, 0.9812, 0.8438, 0.9812, 0.8438, 0.9684, 0.9062, 0.9684, 0.9062, 0.9812, 0.875, 0.9812, 0.875, 0.9684, 0.9375, 0.9684, 0.9375, 0.9812, 0.9062, 0.9812, 0.9062, 0.9684, 0.9688, 0.9684, 0.9688, 0.9812, 0.9375, 0.9812, 0.9375, 0.9684, 1.0, 0.9684, 1.0, 0.9812, 0.9688, 0.9812, 0.9688, 0.9684, 1.0, 0.9443, 1.0, 0.9541, 0.9688, 0.9541, 0.9688, 0.9443, 0.9688, 0.9443, 0.9688, 0.9541, 0.9375, 0.9541, 0.9375, 0.9443, 0.9375, 0.9443, 0.9375, 0.9541, 0.9062, 0.9541, 0.9062, 0.9443, 0.9062, 0.9443, 0.9062, 0.9541, 0.875, 0.9541, 0.875, 0.9443, 0.875, 0.9443, 0.875, 0.9541, 0.8438, 0.9541, 0.8438, 0.9443, 0.8438, 0.9443, 0.8438, 0.9541, 0.8125, 0.9541, 0.8125, 0.9443, 0.8125, 0.9443, 0.8125, 0.9541, 0.7812, 0.9541, 0.7812, 0.9443, 0.7812, 0.9443, 0.7812, 0.9541, 0.75, 0.9541, 0.75, 0.9443, 0.75, 0.9443, 0.75, 0.9541, 0.7188, 0.9541, 0.7188, 0.9443, 0.7188, 0.9443, 0.7188, 0.9541, 0.6875, 0.9541, 0.6875, 0.9443, 0.6875, 0.9443, 0.6875, 0.9541, 0.6562, 0.9541, 0.6562, 0.9443, 0.6562, 0.9443, 0.6562, 0.9541, 0.625, 0.9541, 0.625, 0.9443, 0.625, 0.9443, 0.625, 0.9541, 0.5938, 0.9541, 0.5938, 0.9443, 0.5938, 0.9443, 0.5938, 0.9541, 0.5625, 0.9541, 0.5625, 0.9443, 0.5625, 0.9443, 0.5625, 0.9541, 0.5312, 0.9541, 0.5312, 0.9443, 0.5312, 0.9443, 0.5312, 0.9541, 0.5, 0.9541, 0.5, 0.9443, 0.5, 0.9443, 0.5, 0.9541, 0.4688, 0.9541, 0.4688, 0.9443, 0.4688, 0.9443, 0.4688, 0.9541, 0.4375, 0.9541, 0.4375, 0.9443, 0.4375, 0.9443, 0.4375, 0.9541, 0.4062, 0.9541, 0.4062, 0.9443, 0.4062, 0.9443, 0.4062, 0.9541, 0.375, 0.9541, 0.375, 0.9443, 0.375, 0.9443, 0.375, 0.9541, 0.3438, 0.9541, 0.3438, 0.9443, 0.3438, 0.9443, 0.3438, 0.9541, 0.3125, 0.9541, 0.3125, 0.9443, 0.3125, 0.9443, 0.3125, 0.9541, 0.2812, 0.9541, 0.2812, 0.9443, 0.2812, 0.9443, 0.2812, 0.9541, 0.25, 0.9541, 0.25, 0.9443, 0.25, 0.9443, 0.25, 0.9541, 0.2188, 0.9541, 0.2188, 0.9443, 0.2188, 0.9443, 0.2188, 0.9541, 0.1875, 0.9541, 0.1875, 0.9443, 0.1875, 0.9443, 0.1875, 0.9541, 0.1562, 0.9541, 0.1562, 0.9443, 0.1562, 0.9443, 0.1562, 0.9541, 0.125, 0.9541, 0.125, 0.9443, 0.125, 0.9443, 0.125, 0.9541, 0.09375, 0.9541, 0.09375, 0.9443, 0.09375, 0.9443, 0.09375, 0.9541, 0.0625, 0.9541, 0.0625, 0.9443, 0.0625, 0.9443, 0.0625, 0.9541, 0.03125, 0.9541, 0.03125, 0.9443, 0.03125, 0.9443, 0.03125, 0.9541, 0.0, 0.9541, 0.0, 0.9443, 0.03125, 0.8813, 0.03125, 0.9164, 0.0, 0.9164, 0.0, 0.8813, 0.0625, 0.8813, 0.0625, 0.9164, 0.03125, 0.9164, 0.03125, 0.8813, 0.09375, 0.8813, 0.09375, 0.9164, 0.0625, 0.9164, 0.0625, 0.8813, 0.125, 0.8813, 0.125, 0.9164, 0.09375, 0.9164, 0.09375, 0.8813, 0.1562, 0.8813, 0.1562, 0.9164, 0.125, 0.9164, 0.125, 0.8813, 0.1875, 0.8813, 0.1875, 0.9164, 0.1562, 0.9164, 0.1562, 0.8813, 0.2188, 0.8813, 0.2188, 0.9164, 0.1875, 0.9164, 0.1875, 0.8813, 0.25, 0.8813, 0.25, 0.9164, 0.2188, 0.9164, 0.2188, 0.8813, 0.2812, 0.8813, 0.2812, 0.9164, 0.25, 0.9164, 0.25, 0.8813, 0.3125, 0.8813, 0.3125, 0.9164, 0.2812, 0.9164, 0.2812, 0.8813, 0.3438, 0.8813, 0.3438, 0.9164, 0.3125, 0.9164, 0.3125, 0.8813, 0.375, 0.8813, 0.375, 0.9164, 0.3438, 0.9164, 0.3438, 0.8813, 0.4062, 0.8813, 0.4062, 0.9164, 0.375, 0.9164, 0.375, 0.8813, 0.4375, 0.8813, 0.4375, 0.9164, 0.4062, 0.9164, 0.4062, 0.8813, 0.4688, 0.8813, 0.4688, 0.9164, 0.4375, 0.9164, 0.4375, 0.8813, 0.5, 0.8813, 0.5, 0.9164, 0.4688, 0.9164, 0.4688, 0.8813, 0.5312, 0.8813, 0.5312, 0.9164, 0.5, 0.9164, 0.5, 0.8813, 0.5625, 0.8813, 0.5625, 0.9164, 0.5312, 0.9164, 0.5312, 0.8813, 0.5938, 0.8813, 0.5938, 0.9164, 0.5625, 0.9164, 0.5625, 0.8813, 0.625, 0.8813, 0.625, 0.9164, 0.5938, 0.9164, 0.5938, 0.8813, 0.6562, 0.8813, 0.6562, 0.9164, 0.625, 0.9164, 0.625, 0.8813, 0.6875, 0.8813, 0.6875, 0.9164, 0.6562, 0.9164, 0.6562, 0.8813, 0.7188, 0.8813, 0.7188, 0.9164, 0.6875, 0.9164, 0.6875, 0.8813, 0.75, 0.8813, 0.75, 0.9164, 0.7188, 0.9164, 0.7188, 0.8813, 0.7812, 0.8813, 0.7812, 0.9164, 0.75, 0.9164, 0.75, 0.8813, 0.8125, 0.8813, 0.8125, 0.9164, 0.7812, 0.9164, 0.7812, 0.8813, 0.8438, 0.8813, 0.8438, 0.9164, 0.8125, 0.9164, 0.8125, 0.8813, 0.875, 0.8813, 0.875, 0.9164, 0.8438, 0.9164, 0.8438, 0.8813, 0.9062, 0.8813, 0.9062, 0.9164, 0.875, 0.9164, 0.875, 0.8813, 0.9375, 0.8813, 0.9375, 0.9164, 0.9062, 0.9164, 0.9062, 0.8813, 0.9688, 0.8813, 0.9688, 0.9164, 0.9375, 0.9164, 0.9375, 0.8813, 1.0, 0.8813, 1.0, 0.9164, 0.9688, 0.9164, 0.9688, 0.8813, 1.0, 0.5, 1.0, 0.8813, 0.9688, 0.8813, 0.9688, 0.5, 0.9688, 0.5, 0.9688, 0.8813, 0.9375, 0.8813, 0.9375, 0.5, 0.9375, 0.5, 0.9375, 0.8813, 0.9062, 0.8813, 0.9062, 0.5, 0.9062, 0.5, 0.9062, 0.8813, 0.875, 0.8813, 0.875, 0.5, 0.875, 0.5, 0.875, 0.8813, 0.8438, 0.8813, 0.8438, 0.5, 0.8438, 0.5, 0.8438, 0.8813, 0.8125, 0.8813, 0.8125, 0.5, 0.8125, 0.5, 0.8125, 0.8813, 0.7812, 0.8813, 0.7812, 0.5, 0.7812, 0.5, 0.7812, 0.8813, 0.75, 0.8813, 0.75, 0.5, 0.75, 0.5, 0.75, 0.8813, 0.7188, 0.8813, 0.7188, 0.5, 0.7188, 0.5, 0.7188, 0.8813, 0.6875, 0.8813, 0.6875, 0.5, 0.6875, 0.5, 0.6875, 0.8813, 0.6562, 0.8813, 0.6562, 0.5, 0.6562, 0.5, 0.6562, 0.8813, 0.625, 0.8813, 0.625, 0.5, 0.625, 0.5, 0.625, 0.8813, 0.5938, 0.8813, 0.5938, 0.5, 0.5938, 0.5, 0.5938, 0.8813, 0.5625, 0.8813, 0.5625, 0.5, 0.5625, 0.5, 0.5625, 0.8813, 0.5312, 0.8813, 0.5312, 0.5, 0.5312, 0.5, 0.5312, 0.8813, 0.5, 0.8813, 0.5, 0.5, 0.5, 0.5, 0.5, 0.8813, 0.4688, 0.8813, 0.4688, 0.5, 0.4688, 0.5, 0.4688, 0.8813, 0.4375, 0.8813, 0.4375, 0.5, 0.4375, 0.5, 0.4375, 0.8813, 0.4062, 0.8813, 0.4062, 0.5, 0.4062, 0.5, 0.4062, 0.8813, 0.375, 0.8813, 0.375, 0.5, 0.375, 0.5, 0.375, 0.8813, 0.3438, 0.8813, 0.3438, 0.5, 0.3438, 0.5, 0.3438, 0.8813, 0.3125, 0.8813, 0.3125, 0.5, 0.3125, 0.5, 0.3125, 0.8813, 0.2812, 0.8813, 0.2812, 0.5, 0.2812, 0.5, 0.2812, 0.8813, 0.25, 0.8813, 0.25, 0.5, 0.25, 0.5, 0.25, 0.8813, 0.2188, 0.8813, 0.2188, 0.5, 0.2188, 0.5, 0.2188, 0.8813, 0.1875, 0.8813, 0.1875, 0.5, 0.1875, 0.5, 0.1875, 0.8813, 0.1562, 0.8813, 0.1562, 0.5, 0.1562, 0.5, 0.1562, 0.8813, 0.125, 0.8813, 0.125, 0.5, 0.125, 0.5, 0.125, 0.8813, 0.09375, 0.8813, 0.09375, 0.5, 0.09375, 0.5, 0.09375, 0.8813, 0.0625, 0.8813, 0.0625, 0.5, 0.0625, 0.5, 0.0625, 0.8813, 0.03125, 0.8813, 0.03125, 0.5, 0.03125, 0.5, 0.03125, 0.8813, 0.0, 0.8813, 0.0, 0.5, 1.0, 0.9541, 1.0, 0.9684, 0.9688, 0.9684, 0.9688, 0.9541, 0.9688, 0.9541, 0.9688, 0.9684, 0.9375, 0.9684, 0.9375, 0.9541, 0.9375, 0.9541, 0.9375, 0.9684, 0.9062, 0.9684, 0.9062, 0.9541, 0.9062, 0.9541, 0.9062, 0.9684, 0.875, 0.9684, 0.875, 0.9541, 0.875, 0.9541, 0.875, 0.9684, 0.8438, 0.9684, 0.8438, 0.9541, 0.8438, 0.9541, 0.8438, 0.9684, 0.8125, 0.9684, 0.8125, 0.9541, 0.8125, 0.9541, 0.8125, 0.9684, 0.7812, 0.9684, 0.7812, 0.9541, 0.7812, 0.9541, 0.7812, 0.9684, 0.75, 0.9684, 0.75, 0.9541, 0.75, 0.9541, 0.75, 0.9684, 0.7188, 0.9684, 0.7188, 0.9541, 0.7188, 0.9541, 0.7188, 0.9684, 0.6875, 0.9684, 0.6875, 0.9541, 0.6875, 0.9541, 0.6875, 0.9684, 0.6562, 0.9684, 0.6562, 0.9541, 0.6562, 0.9541, 0.6562, 0.9684, 0.625, 0.9684, 0.625, 0.9541, 0.625, 0.9541, 0.625, 0.9684, 0.5938, 0.9684, 0.5938, 0.9541, 0.5938, 0.9541, 0.5938, 0.9684, 0.5625, 0.9684, 0.5625, 0.9541, 0.5625, 0.9541, 0.5625, 0.9684, 0.5312, 0.9684, 0.5312, 0.9541, 0.5312, 0.9541, 0.5312, 0.9684, 0.5, 0.9684, 0.5, 0.9541, 0.5, 0.9541, 0.5, 0.9684, 0.4688, 0.9684, 0.4688, 0.9541, 0.4688, 0.9541, 0.4688, 0.9684, 0.4375, 0.9684, 0.4375, 0.9541, 0.4375, 0.9541, 0.4375, 0.9684, 0.4062, 0.9684, 0.4062, 0.9541, 0.4062, 0.9541, 0.4062, 0.9684, 0.375, 0.9684, 0.375, 0.9541, 0.375, 0.9541, 0.375, 0.9684, 0.3438, 0.9684, 0.3438, 0.9541, 0.3438, 0.9541, 0.3438, 0.9684, 0.3125, 0.9684, 0.3125, 0.9541, 0.3125, 0.9541, 0.3125, 0.9684, 0.2812, 0.9684, 0.2812, 0.9541, 0.2812, 0.9541, 0.2812, 0.9684, 0.25, 0.9684, 0.25, 0.9541, 0.25, 0.9541, 0.25, 0.9684, 0.2188, 0.9684, 0.2188, 0.9541, 0.2188, 0.9541, 0.2188, 0.9684, 0.1875, 0.9684, 0.1875, 0.9541, 0.1875, 0.9541, 0.1875, 0.9684, 0.1562, 0.9684, 0.1562, 0.9541, 0.1562, 0.9541, 0.1562, 0.9684, 0.125, 0.9684, 0.125, 0.9541, 0.125, 0.9541, 0.125, 0.9684, 0.09375, 0.9684, 0.09375, 0.9541, 0.09375, 0.9541, 0.09375, 0.9684, 0.0625, 0.9684, 0.0625, 0.9541, 0.0625, 0.9541, 0.0625, 0.9684, 0.03125, 0.9684, 0.03125, 0.9541, 0.03125, 0.9541, 0.03125, 0.9684, 0.0, 0.9684, 0.0, 0.9541, 0.03125, 0.9164, 0.03125, 0.9345, 0.0, 0.9345, 0.0, 0.9164, 0.0625, 0.9164, 0.0625, 0.9345, 0.03125, 0.9345, 0.03125, 0.9164, 0.09375, 0.9164, 0.09375, 0.9345, 0.0625, 0.9345, 0.0625, 0.9164, 0.125, 0.9164, 0.125, 0.9345, 0.09375, 0.9345, 0.09375, 0.9164, 0.1562, 0.9164, 0.1562, 0.9345, 0.125, 0.9345, 0.125, 0.9164, 0.1875, 0.9164, 0.1875, 0.9345, 0.1562, 0.9345, 0.1562, 0.9164, 0.2188, 0.9164, 0.2188, 0.9345, 0.1875, 0.9345, 0.1875, 0.9164, 0.25, 0.9164, 0.25, 0.9345, 0.2188, 0.9345, 0.2188, 0.9164, 0.2812, 0.9164, 0.2812, 0.9345, 0.25, 0.9345, 0.25, 0.9164, 0.3125, 0.9164, 0.3125, 0.9345, 0.2812, 0.9345, 0.2812, 0.9164, 0.3438, 0.9164, 0.3438, 0.9345, 0.3125, 0.9345, 0.3125, 0.9164, 0.375, 0.9164, 0.375, 0.9345, 0.3438, 0.9345, 0.3438, 0.9164, 0.4062, 0.9164, 0.4062, 0.9345, 0.375, 0.9345, 0.375, 0.9164, 0.4375, 0.9164, 0.4375, 0.9345, 0.4062, 0.9345, 0.4062, 0.9164, 0.4688, 0.9164, 0.4688, 0.9345, 0.4375, 0.9345, 0.4375, 0.9164, 0.5, 0.9164, 0.5, 0.9345, 0.4688, 0.9345, 0.4688, 0.9164, 0.5312, 0.9164, 0.5312, 0.9345, 0.5, 0.9345, 0.5, 0.9164, 0.5625, 0.9164, 0.5625, 0.9345, 0.5312, 0.9345, 0.5312, 0.9164, 0.5938, 0.9164, 0.5938, 0.9345, 0.5625, 0.9345, 0.5625, 0.9164, 0.625, 0.9164, 0.625, 0.9345, 0.5938, 0.9345, 0.5938, 0.9164, 0.6562, 0.9164, 0.6562, 0.9345, 0.625, 0.9345, 0.625, 0.9164, 0.6875, 0.9164, 0.6875, 0.9345, 0.6562, 0.9345, 0.6562, 0.9164, 0.7188, 0.9164, 0.7188, 0.9345, 0.6875, 0.9345, 0.6875, 0.9164, 0.75, 0.9164, 0.75, 0.9345, 0.7188, 0.9345, 0.7188, 0.9164, 0.7812, 0.9164, 0.7812, 0.9345, 0.75, 0.9345, 0.75, 0.9164, 0.8125, 0.9164, 0.8125, 0.9345, 0.7812, 0.9345, 0.7812, 0.9164, 0.8438, 0.9164, 0.8438, 0.9345, 0.8125, 0.9345, 0.8125, 0.9164, 0.875, 0.9164, 0.875, 0.9345, 0.8438, 0.9345, 0.8438, 0.9164, 0.9062, 0.9164, 0.9062, 0.9345, 0.875, 0.9345, 0.875, 0.9164, 0.9375, 0.9164, 0.9375, 0.9345, 0.9062, 0.9345, 0.9062, 0.9164, 0.9688, 0.9164, 0.9688, 0.9345, 0.9375, 0.9345, 0.9375, 0.9164, 1.0, 0.9164, 1.0, 0.9345, 0.9688, 0.9345, 0.9688, 0.9164, 0.03125, 0.9345, 0.03125, 0.9443, 0.0, 0.9443, 0.0, 0.9345, 0.0625, 0.9345, 0.0625, 0.9443, 0.03125, 0.9443, 0.03125, 0.9345, 0.09375, 0.9345, 0.09375, 0.9443, 0.0625, 0.9443, 0.0625, 0.9345, 0.125, 0.9345, 0.125, 0.9443, 0.09375, 0.9443, 0.09375, 0.9345, 0.1562, 0.9345, 0.1562, 0.9443, 0.125, 0.9443, 0.125, 0.9345, 0.1875, 0.9345, 0.1875, 0.9443, 0.1562, 0.9443, 0.1562, 0.9345, 0.2188, 0.9345, 0.2188, 0.9443, 0.1875, 0.9443, 0.1875, 0.9345, 0.25, 0.9345, 0.25, 0.9443, 0.2188, 0.9443, 0.2188, 0.9345, 0.2812, 0.9345, 0.2812, 0.9443, 0.25, 0.9443, 0.25, 0.9345, 0.3125, 0.9345, 0.3125, 0.9443, 0.2812, 0.9443, 0.2812, 0.9345, 0.3438, 0.9345, 0.3438, 0.9443, 0.3125, 0.9443, 0.3125, 0.9345, 0.375, 0.9345, 0.375, 0.9443, 0.3438, 0.9443, 0.3438, 0.9345, 0.4062, 0.9345, 0.4062, 0.9443, 0.375, 0.9443, 0.375, 0.9345, 0.4375, 0.9345, 0.4375, 0.9443, 0.4062, 0.9443, 0.4062, 0.9345, 0.4688, 0.9345, 0.4688, 0.9443, 0.4375, 0.9443, 0.4375, 0.9345, 0.5, 0.9345, 0.5, 0.9443, 0.4688, 0.9443, 0.4688, 0.9345, 0.5312, 0.9345, 0.5312, 0.9443, 0.5, 0.9443, 0.5, 0.9345, 0.5625, 0.9345, 0.5625, 0.9443, 0.5312, 0.9443, 0.5312, 0.9345, 0.5938, 0.9345, 0.5938, 0.9443, 0.5625, 0.9443, 0.5625, 0.9345, 0.625, 0.9345, 0.625, 0.9443, 0.5938, 0.9443, 0.5938, 0.9345, 0.6562, 0.9345, 0.6562, 0.9443, 0.625, 0.9443, 0.625, 0.9345, 0.6875, 0.9345, 0.6875, 0.9443, 0.6562, 0.9443, 0.6562, 0.9345, 0.7188, 0.9345, 0.7188, 0.9443, 0.6875, 0.9443, 0.6875, 0.9345, 0.75, 0.9345, 0.75, 0.9443, 0.7188, 0.9443, 0.7188, 0.9345, 0.7812, 0.9345, 0.7812, 0.9443, 0.75, 0.9443, 0.75, 0.9345, 0.8125, 0.9345, 0.8125, 0.9443, 0.7812, 0.9443, 0.7812, 0.9345, 0.8438, 0.9345, 0.8438, 0.9443, 0.8125, 0.9443, 0.8125, 0.9345, 0.875, 0.9345, 0.875, 0.9443, 0.8438, 0.9443, 0.8438, 0.9345, 0.9062, 0.9345, 0.9062, 0.9443, 0.875, 0.9443, 0.875, 0.9345, 0.9375, 0.9345, 0.9375, 0.9443, 0.9062, 0.9443, 0.9062, 0.9345, 0.9688, 0.9345, 0.9688, 0.9443, 0.9375, 0.9443, 0.9375, 0.9345, 1.0, 0.9345, 1.0, 0.9443, 0.9688, 0.9443, 0.9688, 0.9345, 0.03125, 0.9907, 0.03125, 0.9958, 0.0, 0.9958, 0.0, 0.9907, 0.0625, 0.9907, 0.0625, 0.9958, 0.03125, 0.9958, 0.03125, 0.9907, 0.09375, 0.9907, 0.09375, 0.9958, 0.0625, 0.9958, 0.0625, 0.9907, 0.125, 0.9907, 0.125, 0.9958, 0.09375, 0.9958, 0.09375, 0.9907, 0.1563, 0.9907, 0.1562, 0.9958, 0.125, 0.9958, 0.125, 0.9907, 0.1875, 0.9907, 0.1875, 0.9958, 0.1562, 0.9958, 0.1563, 0.9907, 0.2188, 0.9907, 0.2188, 0.9958, 0.1875, 0.9958, 0.1875, 0.9907, 0.25, 0.9907, 0.25, 0.9958, 0.2188, 0.9958, 0.2188, 0.9907, 0.2812, 0.9907, 0.2812, 0.9958, 0.25, 0.9958, 0.25, 0.9907, 0.3125, 0.9907, 0.3125, 0.9958, 0.2812, 0.9958, 0.2812, 0.9907, 0.3438, 0.9907, 0.3438, 0.9958, 0.3125, 0.9958, 0.3125, 0.9907, 0.375, 0.9907, 0.375, 0.9958, 0.3438, 0.9958, 0.3438, 0.9907, 0.4062, 0.9907, 0.4062, 0.9958, 0.375, 0.9958, 0.375, 0.9907, 0.4375, 0.9907, 0.4375, 0.9958, 0.4062, 0.9958, 0.4062, 0.9907, 0.4688, 0.9907, 0.4688, 0.9958, 0.4375, 0.9958, 0.4375, 0.9907, 0.5, 0.9907, 0.5, 0.9958, 0.4688, 0.9958, 0.4688, 0.9907, 0.5312, 0.9907, 0.5312, 0.9958, 0.5, 0.9958, 0.5, 0.9907, 0.625, 0.9907, 0.625, 0.9958, 0.625, 0.9958, 0.625, 0.9907, 0.5938, 0.9907, 0.625, 0.9907, 0.625, 0.9907, 0.5938, 0.9907, 0.5312, 0.9907, 0.5625, 0.9907, 0.5625, 0.9907, 0.5312, 0.9907, 0.6562, 0.9907, 0.6563, 0.9958, 0.625, 0.9958, 0.625, 0.9907, 0.6875, 0.9907, 0.6875, 0.9958, 0.6563, 0.9958, 0.6562, 0.9907, 0.7188, 0.9907, 0.7188, 0.9958, 0.6875, 0.9958, 0.6875, 0.9907, 0.75, 0.9907, 0.75, 0.9958, 0.7188, 0.9958, 0.7188, 0.9907, 0.7812, 0.9907, 0.7812, 0.9958, 0.75, 0.9958, 0.75, 0.9907, 0.8125, 0.9907, 0.8125, 0.9958, 0.7812, 0.9958, 0.7812, 0.9907, 0.8438, 0.9907, 0.8438, 0.9958, 0.8125, 0.9958, 0.8125, 0.9907, 0.875, 0.9907, 0.875, 0.9958, 0.8438, 0.9958, 0.8438, 0.9907, 0.9063, 0.9907, 0.9063, 0.9958, 0.875, 0.9958, 0.875, 0.9907, 0.9375, 0.9907, 0.9375, 0.9958, 0.9063, 0.9958, 0.9063, 0.9907, 0.9688, 0.9907, 0.9688, 0.9958, 0.9375, 0.9958, 0.9375, 0.9907, 1.0, 0.9907, 1.0, 0.9958, 0.9688, 0.9958, 0.9688, 0.9907, 1.0, 0.9812, 1.0, 0.9907, 0.9688, 0.9907, 0.9688, 0.9812, 0.9688, 0.9812, 0.9688, 0.9907, 0.9375, 0.9907, 0.9375, 0.9812, 0.9375, 0.9812, 0.9375, 0.9907, 0.9063, 0.9907, 0.9062, 0.9812, 0.9062, 0.9812, 0.9063, 0.9907, 0.875, 0.9907, 0.875, 0.9812, 0.875, 0.9812, 0.875, 0.9907, 0.8438, 0.9907, 0.8438, 0.9812, 0.8438, 0.9812, 0.8438, 0.9907, 0.8125, 0.9907, 0.8125, 0.9812, 0.8125, 0.9812, 0.8125, 0.9907, 0.7812, 0.9907, 0.7812, 0.9812, 0.7812, 0.9812, 0.7812, 0.9907, 0.75, 0.9907, 0.75, 0.9812, 0.75, 0.9812, 0.75, 0.9907, 0.7188, 0.9907, 0.7188, 0.9812, 0.7188, 0.9812, 0.7188, 0.9907, 0.6875, 0.9907, 0.6875, 0.9812, 0.6875, 0.9812, 0.6875, 0.9907, 0.6562, 0.9907, 0.6562, 0.9812, 0.6562, 0.9812, 0.6562, 0.9907, 0.625, 0.9907, 0.625, 0.9812, 0.625, 0.9812, 0.625, 0.9907, 0.5938, 0.9907, 0.5938, 0.9812, 0.5938, 0.9812, 0.5938, 0.9907, 0.5625, 0.9907, 0.5625, 0.9812, 0.5625, 0.9812, 0.5625, 0.9907, 0.5312, 0.9907, 0.5312, 0.9812, 0.5312, 0.9812, 0.5312, 0.9907, 0.5, 0.9907, 0.5, 0.9812, 0.5, 0.9812, 0.5, 0.9907, 0.4688, 0.9907, 0.4688, 0.9812, 0.4688, 0.9812, 0.4688, 0.9907, 0.4375, 0.9907, 0.4375, 0.9812, 0.4375, 0.9812, 0.4375, 0.9907, 0.4062, 0.9907, 0.4062, 0.9812, 0.4062, 0.9812, 0.4062, 0.9907, 0.375, 0.9907, 0.375, 0.9812, 0.375, 0.9812, 0.375, 0.9907, 0.3438, 0.9907, 0.3438, 0.9812, 0.3438, 0.9812, 0.3438, 0.9907, 0.3125, 0.9907, 0.3125, 0.9812, 0.3125, 0.9812, 0.3125, 0.9907, 0.2812, 0.9907, 0.2812, 0.9812, 0.2812, 0.9812, 0.2812, 0.9907, 0.25, 0.9907, 0.25, 0.9812, 0.25, 0.9812, 0.25, 0.9907, 0.2188, 0.9907, 0.2188, 0.9812, 0.2188, 0.9812, 0.2188, 0.9907, 0.1875, 0.9907, 0.1875, 0.9812, 0.1875, 0.9812, 0.1875, 0.9907, 0.1563, 0.9907, 0.1562, 0.9812, 0.1562, 0.9812, 0.1563, 0.9907, 0.125, 0.9907, 0.125, 0.9812, 0.125, 0.9812, 0.125, 0.9907, 0.09375, 0.9907, 0.09375, 0.9812, 0.09375, 0.9812, 0.09375, 0.9907, 0.0625, 0.9907, 0.0625, 0.9812, 0.0625, 0.9812, 0.0625, 0.9907, 0.03125, 0.9907, 0.03125, 0.9812, 0.03125, 0.9812, 0.03125, 0.9907, 0.0, 0.9907, 0.0, 0.9812, 0.5625, 0.9907, 0.5625, 0.9958, 0.5312, 0.9958, 0.5312, 0.9907, 0.5938, 0.9907, 0.5938, 0.9958, 0.5625, 0.9958, 0.5625, 0.9907, 0.625, 0.9907, 0.625, 0.9958, 0.5938, 0.9958, 0.5938, 0.9907, 0.625, 0.9958, 0.5938, 0.9958, 0.5938, 0.9958, 0.625, 0.9958, 0.5625, 0.9958, 0.5312, 0.9958, 0.5312, 0.9958, 0.5625, 0.9958, 0.5312, 0.9958, 0.5312, 0.9907, 0.5312, 0.9907, 0.5312, 0.9958, 0.5625, 0.9907, 0.5938, 0.9907, 0.5938, 0.9907, 0.5625, 0.9907, 0.5938, 0.9958, 0.5625, 0.9958, 0.5625, 0.9958, 0.5938, 0.9958])
me_plane_153.materials.append(mat_material_001)
me_plane_153.update()
me_cylinder_070 = bpy.data.meshes.new('Cylinder.070')
me_cylinder_070.from_pydata([(0.2269, -0.2827, -0.1688), (0.2269, 0.2827, -0.1688), (0.2554, -0.2827, -0.1213), (0.2554, 0.2827, -0.1213), (0.2742, -0.2827, -0.0691), (0.2742, 0.2827, -0.0691), (0.2824, -0.2827, -0.01429), (0.2824, 0.2827, -0.01429), (0.2797, -0.2827, 0.04108), (0.2797, 0.2827, 0.04108), (0.2664, -0.2827, 0.09486), (0.2664, 0.2827, 0.09486), (0.2427, -0.2827, 0.145), (0.2427, 0.2827, 0.145), (0.2098, -0.2827, 0.1896), (0.2098, 0.2827, 0.1896), (0.1688, -0.2827, 0.2269), (0.1688, 0.2827, 0.2269), (0.1213, -0.2827, 0.2554), (0.1213, 0.2827, 0.2554), (0.06911, -0.2827, 0.2742), (0.06911, 0.2827, 0.2742), (0.01429, -0.2827, 0.2824), (0.01429, 0.2827, 0.2824), (-0.04107, -0.2827, 0.2797), (-0.04107, 0.2827, 0.2797), (-0.09486, -0.2827, 0.2664), (-0.09486, 0.2827, 0.2664), (-0.145, -0.2827, 0.2427), (-0.145, 0.2827, 0.2427), (-0.1896, -0.2827, 0.2098), (-0.1896, 0.2827, 0.2098), (-0.2268, -0.2827, 0.1688), (-0.2268, 0.2827, 0.1688), (-0.2554, -0.2827, 0.1213), (-0.2554, 0.2827, 0.1213), (-0.2742, -0.2827, 0.0691), (-0.2742, 0.2827, 0.0691), (-0.2824, -0.2827, 0.01429), (-0.2824, 0.2827, 0.01429), (-0.2797, -0.2827, -0.04107), (-0.2797, 0.2827, -0.04107), (-0.2663, -0.2827, -0.09486), (-0.2663, 0.2827, -0.09486), (-0.2427, -0.2827, -0.145), (-0.2427, 0.2827, -0.145), (-0.2098, -0.2827, -0.1896), (-0.2098, 0.2827, -0.1896), (-0.1688, -0.2827, -0.2268), (-0.1688, 0.2827, -0.2268), (-0.1213, -0.2827, -0.2554), (-0.1213, 0.2827, -0.2554), (-0.0691, -0.2827, -0.2742), (-0.0691, 0.2827, -0.2742), (-0.01428, -0.2827, -0.2824), (-0.01428, 0.2827, -0.2824), (0.04108, -0.2827, -0.2797), (0.04108, 0.2827, -0.2797), (0.09486, -0.2827, -0.2663), (0.09486, 0.2827, -0.2663), (0.145, -0.2827, -0.2427), (0.145, 0.2827, -0.2427), (0.1896, -0.2827, -0.2098), (0.1896, 0.2827, -0.2098), (0.2108, 0.2827, -0.1568), (0.03817, 0.2827, -0.2599), (-0.1568, 0.2827, -0.2108), (-0.2599, 0.2827, -0.03816), (-0.2108, 0.2827, 0.1568), (-0.03816, 0.2827, 0.2599), (0.1568, 0.2827, 0.2108), (0.2599, 0.2827, 0.03817), (-0.01327, 0.2827, -0.2624), (0.08814, 0.2827, -0.2475), (0.1761, 0.2827, -0.1949), (0.1347, 0.2827, -0.2255), (0.2373, 0.2827, -0.1127), (-0.1127, 0.2827, -0.2373), (-0.1949, 0.2827, -0.1761), (-0.2475, 0.2827, -0.08813), (-0.2624, 0.2827, 0.01328), (-0.2255, 0.2827, -0.1347), (-0.2373, 0.2827, 0.1127), (-0.1761, 0.2827, 0.1949), (-0.08813, 0.2827, 0.2475), (0.01328, 0.2827, 0.2624), (-0.1347, 0.2827, 0.2255), (0.2624, 0.2827, -0.01327), (0.2475, 0.2827, 0.08814), (0.1127, 0.2827, 0.2373), (0.1949, 0.2827, 0.1761), (0.2255, 0.2827, 0.1347), (-0.0642, 0.2827, -0.2547), (0.2547, 0.2827, -0.0642), (-0.2547, 0.2827, 0.0642), (0.06421, 0.2827, 0.2547), (0.2373, -0.2827, -0.1127), (0.2475, -0.2827, 0.08814), (0.1127, -0.2827, 0.2373), (-0.08813, -0.2827, 0.2475), (-0.2373, -0.2827, 0.1127), (-0.2475, -0.2827, -0.08813), (-0.1127, -0.2827, -0.2373), (0.08814, -0.2827, -0.2475), (0.2108, -0.2827, -0.1568), (0.2547, -0.2827, -0.0642), (0.2599, -0.2827, 0.03817), (0.2255, -0.2827, 0.1347), (0.2624, -0.2827, -0.01327), (-0.1347, -0.2827, 0.2255), (-0.03816, -0.2827, 0.2599), (0.06421, -0.2827, 0.2547), (0.01328, -0.2827, 0.2624), (0.1568, -0.2827, 0.2108), (-0.2255, -0.2827, -0.1347), (-0.2599, -0.2827, -0.03816), (-0.2547, -0.2827, 0.0642), (-0.2624, -0.2827, 0.01328), (-0.2108, -0.2827, 0.1568), (-0.1568, -0.2827, -0.2108), (-0.0642, -0.2827, -0.2547), (0.03817, -0.2827, -0.2599), (0.1347, -0.2827, -0.2255), (-0.01327, -0.2827, -0.2624), (0.1761, -0.2827, -0.1949), (0.1949, -0.2827, 0.1761), (-0.1949, -0.2827, -0.1761), (-0.1761, -0.2827, 0.1949)], [], [(0, 1, 3, 2), (2, 3, 5, 4), (4, 5, 7, 6), (6, 7, 9, 8), (8, 9, 11, 10), (10, 11, 13, 12), (12, 13, 15, 14), (14, 15, 17, 16), (16, 17, 19, 18), (18, 19, 21, 20), (20, 21, 23, 22), (22, 23, 25, 24), (24, 25, 27, 26), (26, 27, 29, 28), (28, 29, 31, 30), (30, 31, 33, 32), (32, 33, 35, 34), (34, 35, 37, 36), (36, 37, 39, 38), (38, 39, 41, 40), (40, 41, 43, 42), (42, 43, 45, 44), (44, 45, 47, 46), (46, 47, 49, 48), (48, 49, 51, 50), (50, 51, 53, 52), (52, 53, 55, 54), (54, 55, 57, 56), (56, 57, 59, 58), (58, 59, 61, 60), (64, 1, 63, 61, 59, 57, 55, 53, 51, 49, 66, 77, 92, 72, 65, 73, 75, 74), (66, 49, 47, 45, 43, 41, 39, 37, 35, 33, 31, 29, 27, 25, 23, 21, 19, 17, 15, 13, 11, 9, 7, 5, 3, 1, 64, 76, 93, 87, 71, 88, 91, 90, 70, 89, 95, 85, 69, 84, 86, 83, 68, 82, 94, 80, 67, 79, 81, 78), (60, 61, 63, 62), (62, 63, 1, 0), (18, 20, 22, 24, 26, 28, 30, 127, 109, 99, 110, 112, 111, 98), (127, 30, 32, 34, 36, 38, 40, 42, 44, 46, 48, 50, 52, 54, 56, 58, 60, 62, 0, 2, 4, 6, 8, 10, 12, 14, 16, 18, 98, 113, 125, 107, 97, 106, 108, 105, 96, 104, 124, 122, 103, 121, 123, 120, 102, 119, 126, 114, 101, 115, 117, 116, 100, 118), (96, 76, 64, 104), (105, 93, 76, 96), (108, 87, 93, 105), (106, 71, 87, 108), (88, 71, 106, 97), (91, 88, 97, 107), (90, 91, 107, 125), (70, 90, 125, 113), (89, 70, 113, 98), (95, 89, 98, 111), (85, 95, 111, 112), (69, 85, 112, 110), (84, 69, 110, 99), (86, 84, 99, 109), (83, 86, 109, 127), (68, 83, 127, 118), (82, 68, 118, 100), (94, 82, 100, 116), (80, 94, 116, 117), (67, 80, 117, 115), (101, 79, 67, 115), (114, 81, 79, 101), (126, 78, 81, 114), (119, 66, 78, 126), (102, 77, 66, 119), (120, 92, 77, 102), (123, 72, 92, 120), (121, 65, 72, 123), (103, 73, 65, 121), (122, 75, 73, 103), (124, 74, 75, 122), (104, 64, 74, 124)])
_uv = me_cylinder_070.uv_layers.new(name='UVMap')
_uv.uv.foreach_set('vector', [1.0, 0.5, 1.0, 1.0, 0.9688, 1.0, 0.9688, 0.5, 0.9688, 0.5, 0.9688, 1.0, 0.9375, 1.0, 0.9375, 0.5, 0.9375, 0.5, 0.9375, 1.0, 0.9062, 1.0, 0.9062, 0.5, 0.9062, 0.5, 0.9062, 1.0, 0.875, 1.0, 0.875, 0.5, 0.875, 0.5, 0.875, 1.0, 0.8438, 1.0, 0.8438, 0.5, 0.8438, 0.5, 0.8438, 1.0, 0.8125, 1.0, 0.8125, 0.5, 0.8125, 0.5, 0.8125, 1.0, 0.7812, 1.0, 0.7812, 0.5, 0.7812, 0.5, 0.7812, 1.0, 0.75, 1.0, 0.75, 0.5, 0.75, 0.5, 0.75, 1.0, 0.7188, 1.0, 0.7188, 0.5, 0.7188, 0.5, 0.7188, 1.0, 0.6875, 1.0, 0.6875, 0.5, 0.6875, 0.5, 0.6875, 1.0, 0.6562, 1.0, 0.6562, 0.5, 0.6562, 0.5, 0.6562, 1.0, 0.625, 1.0, 0.625, 0.5, 0.625, 0.5, 0.625, 1.0, 0.5938, 1.0, 0.5938, 0.5, 0.5938, 0.5, 0.5938, 1.0, 0.5625, 1.0, 0.5625, 0.5, 0.5625, 0.5, 0.5625, 1.0, 0.5312, 1.0, 0.5312, 0.5, 0.5312, 0.5, 0.5312, 1.0, 0.5, 1.0, 0.5, 0.5, 0.5, 0.5, 0.5, 1.0, 0.4688, 1.0, 0.4688, 0.5, 0.4688, 0.5, 0.4688, 1.0, 0.4375, 1.0, 0.4375, 0.5, 0.4375, 0.5, 0.4375, 1.0, 0.4062, 1.0, 0.4062, 0.5, 0.4062, 0.5, 0.4062, 1.0, 0.375, 1.0, 0.375, 0.5, 0.375, 0.5, 0.375, 1.0, 0.3438, 1.0, 0.3438, 0.5, 0.3438, 0.5, 0.3438, 1.0, 0.3125, 1.0, 0.3125, 0.5, 0.3125, 0.5, 0.3125, 1.0, 0.2812, 1.0, 0.2812, 0.5, 0.2812, 0.5, 0.2812, 1.0, 0.25, 1.0, 0.25, 0.5, 0.25, 0.5, 0.25, 1.0, 0.2188, 1.0, 0.2188, 0.5, 0.2188, 0.5, 0.2188, 1.0, 0.1875, 1.0, 0.1875, 0.5, 0.1875, 0.5, 0.1875, 1.0, 0.1562, 1.0, 0.1562, 0.5, 0.1562, 0.5, 0.1562, 1.0, 0.125, 1.0, 0.125, 0.5, 0.125, 0.5, 0.125, 1.0, 0.09375, 1.0, 0.09375, 0.5, 0.09375, 0.5, 0.09375, 1.0, 0.0625, 1.0, 0.0625, 0.5, 0.25, 0.473, 0.25, 0.49, 0.2032, 0.4854, 0.1582, 0.4717, 0.1167, 0.4496, 0.08029, 0.4197, 0.05045, 0.3833, 0.02827, 0.3418, 0.01461, 0.2968, 0.01, 0.25, 0.02701, 0.25, 0.0313, 0.2935, 0.04399, 0.3353, 0.06459, 0.3739, 0.09233, 0.4077, 0.1261, 0.4354, 0.1647, 0.456, 0.2065, 0.4687, 0.02701, 0.25, 0.01, 0.25, 0.01461, 0.2032, 0.02827, 0.1582, 0.05045, 0.1167, 0.08029, 0.08029, 0.1167, 0.05045, 0.1582, 0.02827, 0.2032, 0.01461, 0.25, 0.01, 0.2968, 0.01461, 0.3418, 0.02827, 0.3833, 0.05045, 0.4197, 0.08029, 0.4496, 0.1167, 0.4717, 0.1582, 0.4854, 0.2032, 0.49, 0.25, 0.4854, 0.2968, 0.4717, 0.3418, 0.4496, 0.3833, 0.4197, 0.4197, 0.3833, 0.4496, 0.3418, 0.4717, 0.2968, 0.4854, 0.25, 0.49, 0.25, 0.473, 0.2935, 0.4687, 0.3353, 0.456, 0.3739, 0.4354, 0.4077, 0.4077, 0.4354, 0.3739, 0.456, 0.3353, 0.4687, 0.2935, 0.473, 0.25, 0.4687, 0.2065, 0.456, 0.1647, 0.4354, 0.1261, 0.4077, 0.09233, 0.3739, 0.06459, 0.3353, 0.04399, 0.2935, 0.0313, 0.25, 0.02701, 0.2065, 0.0313, 0.1647, 0.04399, 0.1261, 0.06459, 0.09233, 0.09233, 0.06459, 0.1261, 0.04399, 0.1647, 0.0313, 0.2065, 0.0625, 0.5, 0.0625, 1.0, 0.03125, 1.0, 0.03125, 0.5, 0.03125, 0.5, 0.03125, 1.0, 0.0, 1.0, 0.0, 0.5, 0.9854, 0.2032, 0.9717, 0.1582, 0.9496, 0.1167, 0.9197, 0.08029, 0.8833, 0.05045, 0.8418, 0.02827, 0.7968, 0.01461, 0.7935, 0.0313, 0.8353, 0.04399, 0.8739, 0.06459, 0.9077, 0.09233, 0.9354, 0.1261, 0.956, 0.1647, 0.9687, 0.2065, 0.7935, 0.0313, 0.7968, 0.01461, 0.75, 0.01, 0.7032, 0.01461, 0.6582, 0.02827, 0.6167, 0.05045, 0.5803, 0.08029, 0.5504, 0.1167, 0.5283, 0.1582, 0.5146, 0.2032, 0.51, 0.25, 0.5146, 0.2968, 0.5283, 0.3418, 0.5504, 0.3833, 0.5803, 0.4197, 0.6167, 0.4496, 0.6582, 0.4717, 0.7032, 0.4854, 0.75, 0.49, 0.7968, 0.4854, 0.8418, 0.4717, 0.8833, 0.4496, 0.9197, 0.4197, 0.9496, 0.3833, 0.9717, 0.3418, 0.9854, 0.2968, 0.99, 0.25, 0.9854, 0.2032, 0.9687, 0.2065, 0.973, 0.25, 0.9687, 0.2935, 0.956, 0.3353, 0.9354, 0.3739, 0.9077, 0.4077, 0.8739, 0.4354, 0.8353, 0.456, 0.7935, 0.4687, 0.75, 0.473, 0.7065, 0.4687, 0.6647, 0.456, 0.6261, 0.4354, 0.5923, 0.4077, 0.5646, 0.3739, 0.544, 0.3353, 0.5313, 0.2935, 0.527, 0.25, 0.5313, 0.2065, 0.544, 0.1647, 0.5646, 0.1261, 0.5923, 0.09233, 0.6261, 0.06459, 0.6647, 0.04399, 0.7065, 0.0313, 0.75, 0.02701, 0.9688, 0.5886, 0.9688, 0.9114, 1.0, 0.9114, 1.0, 0.5886, 0.9375, 0.5886, 0.9375, 0.9114, 0.9688, 0.9114, 0.9688, 0.5886, 0.9062, 0.5886, 0.9062, 0.9114, 0.9375, 0.9114, 0.9375, 0.5886, 0.875, 0.5886, 0.875, 0.9114, 0.9062, 0.9114, 0.9062, 0.5886, 0.8438, 0.9114, 0.875, 0.9114, 0.875, 0.5886, 0.8438, 0.5886, 0.8125, 0.9114, 0.8438, 0.9114, 0.8438, 0.5886, 0.8125, 0.5886, 0.7812, 0.9114, 0.8125, 0.9114, 0.8125, 0.5886, 0.7812, 0.5886, 0.75, 0.9114, 0.7812, 0.9114, 0.7812, 0.5886, 0.75, 0.5886, 0.7188, 0.9114, 0.75, 0.9114, 0.75, 0.5886, 0.7188, 0.5886, 0.6875, 0.9114, 0.7188, 0.9114, 0.7188, 0.5886, 0.6875, 0.5886, 0.6562, 0.9114, 0.6875, 0.9114, 0.6875, 0.5886, 0.6562, 0.5886, 0.625, 0.9114, 0.6562, 0.9114, 0.6562, 0.5886, 0.625, 0.5886, 0.5938, 0.9114, 0.625, 0.9114, 0.625, 0.5886, 0.5938, 0.5886, 0.5625, 0.9114, 0.5938, 0.9114, 0.5938, 0.5886, 0.5625, 0.5886, 0.5312, 0.9114, 0.5625, 0.9114, 0.5625, 0.5886, 0.5312, 0.5886, 0.5, 0.9114, 0.5312, 0.9114, 0.5312, 0.5886, 0.5, 0.5886, 0.4688, 0.9114, 0.5, 0.9114, 0.5, 0.5886, 0.4688, 0.5886, 0.4375, 0.9114, 0.4688, 0.9114, 0.4688, 0.5886, 0.4375, 0.5886, 0.4062, 0.9114, 0.4375, 0.9114, 0.4375, 0.5886, 0.4062, 0.5886, 0.375, 0.9114, 0.4062, 0.9114, 0.4062, 0.5886, 0.375, 0.5886, 0.3438, 0.5886, 0.3438, 0.9114, 0.375, 0.9114, 0.375, 0.5886, 0.3125, 0.5886, 0.3125, 0.9114, 0.3438, 0.9114, 0.3438, 0.5886, 0.2812, 0.5886, 0.2812, 0.9114, 0.3125, 0.9114, 0.3125, 0.5886, 0.25, 0.5886, 0.25, 0.9114, 0.2812, 0.9114, 0.2812, 0.5886, 0.2188, 0.5886, 0.2188, 0.9114, 0.25, 0.9114, 0.25, 0.5886, 0.1875, 0.5886, 0.1875, 0.9114, 0.2188, 0.9114, 0.2188, 0.5886, 0.1562, 0.5886, 0.1562, 0.9114, 0.1875, 0.9114, 0.1875, 0.5886, 0.125, 0.5886, 0.125, 0.9114, 0.1562, 0.9114, 0.1562, 0.5886, 0.09375, 0.5886, 0.09375, 0.9114, 0.125, 0.9114, 0.125, 0.5886, 0.0625, 0.5886, 0.0625, 0.9114, 0.09375, 0.9114, 0.09375, 0.5886, 0.03125, 0.5886, 0.03125, 0.9114, 0.0625, 0.9114, 0.0625, 0.5886, 0.0, 0.5886, 0.0, 0.9114, 0.03125, 0.9114, 0.03125, 0.5886])
me_cylinder_070.update()

# ---- objects
ob_plane_213 = bpy.data.objects.new('Plane.213', me_plane_153)
ob_cylinder_061 = bpy.data.objects.new('Cylinder.061', me_cylinder_070)

# ---- transforms, parenting, visibility, modifiers, constraints
ob_plane_213.location = (-0.2375, -0.02431, 1.039)
ob_plane_213.rotation_euler = (1.571, 0.0, 0.0)
ob_cylinder_061.location = (-0.6737, -0.4019, 2.805)
ob_cylinder_061.rotation_euler = (1.571, 0.0, 0.0)

# ---- collection membership
col_collection.objects.link(ob_plane_213)
col_collection.objects.link(ob_cylinder_061)

# ---- scene / render settings (as saved in the file)
scene.frame_start = 1; scene.frame_end = 250; scene.frame_set(1)
scene.render.engine = 'BLENDER_EEVEE_NEXT'
scene.cycles.sampling_pattern = 'TABULATED_SOBOL'
bpy.context.view_layer.update()

# ---- added for rendering (the .blend has no active camera and no usable light): camera, sun
cam_auto = bpy.data.cameras.new('AutoCamera')
cam_auto.lens = 50.0
cam_auto.sensor_width = 36.0
cam_auto.clip_end = 1000.0
ob_auto_camera = bpy.data.objects.new('AutoCamera', cam_auto)
scene.collection.objects.link(ob_auto_camera)
ob_auto_camera.location = (2.86059, -4.12712, 4.23856)
ob_auto_camera.rotation_euler = (1.09748, -7.21219e-08, 0.694738)
scene.camera = ob_auto_camera
light_auto_sun = bpy.data.lights.new('AutoSun', 'SUN')
light_auto_sun.energy = 3.0
light_auto_sun.angle = 0.0523599
ob_auto_sun = bpy.data.objects.new('AutoSun', light_auto_sun)
scene.collection.objects.link(ob_auto_sun)
ob_auto_sun.rotation_euler = (0.872665, 0.174533, 0.523599)
bpy.context.view_layer.update()
